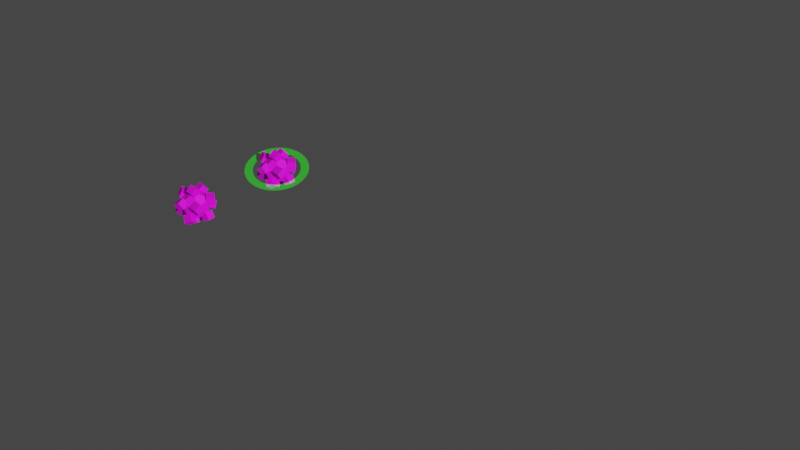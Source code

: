 # Source: scene1.blend  (saved by Blender 2.92.15; exported with 4.5.12 LTS)
import bpy
from mathutils import Matrix  # noqa: F401  (used for matrix-valued properties, if any)

bpy.ops.wm.read_factory_settings(use_empty=True)
scene = bpy.context.scene
scene.name = 'Scene'

# ---- collections
col_base = bpy.data.collections.new('base'); scene.collection.children.link(col_base)
col_base.hide_render = True
col_asteroids_002 = bpy.data.collections.new('asteroids.002'); scene.collection.children.link(col_asteroids_002)
col_asteroids_002.hide_render = True
col_asteroids_001 = bpy.data.collections.new('asteroids.001'); scene.collection.children.link(col_asteroids_001)
col_asteroids_001.hide_render = True

# ---- images (referenced by path relative to the original .blend; pixels are not part of the script)
import os
ASSET_DIR = os.environ.get("B2B_ASSET_DIR", "")  # directory of the original .blend (textures are referenced by path, not embedded)
HERE = os.path.dirname(os.path.abspath(__file__))  # packed textures are extracted next to this script under _unpacked/

def load_image(name, relpath, width, height, colorspace="sRGB"):
    """Load a texture the original file referenced (path relative to the .blend, or extracted next to this script)."""
    p = next((c for c in (os.path.join(HERE, relpath), os.path.join(ASSET_DIR, relpath)) if relpath and os.path.exists(c)), "")
    if p:
        img = bpy.data.images.load(p, check_existing=True)
        img.name = name
    else:  # same state as the original file: an image datablock whose file is absent (Cycles renders it pink)
        img = bpy.data.images.new(name, width, height)
        img.source = "FILE"
        img.filepath = "//" + (relpath or name)
    img.colorspace_settings.name = colorspace
    return img
img_asteroid_d_png = load_image('asteroid_d.png', 'asteroid_d.png', 1024, 1024, 'sRGB')

# ---- materials (node trees are filled in below, after node groups)
mat_asteroid = bpy.data.materials.new('asteroid')
mat_asteroid.use_transparent_shadow = False
mat_miner_selection = bpy.data.materials.new('miner_selection')
mat_miner_selection.surface_render_method = 'BLENDED'
mat_miner_selection.blend_method = 'BLEND'
mat_link = bpy.data.materials.new('link')
mat_link.surface_render_method = 'BLENDED'
mat_link.blend_method = 'BLEND'
mat_link.use_transparent_shadow = False
mat_background = bpy.data.materials.new('background')
mat_background.use_transparent_shadow = False

# ---- node groups
ng_auto_smooth = bpy.data.node_groups.new('Auto Smooth', 'GeometryNodeTree')
_s = ng_auto_smooth.interface.new_socket(name='Geometry', in_out='OUTPUT', socket_type='NodeSocketGeometry')
_s = ng_auto_smooth.interface.new_socket(name='Geometry', in_out='INPUT', socket_type='NodeSocketGeometry')
_s = ng_auto_smooth.interface.new_socket(name='Angle', in_out='INPUT', socket_type='NodeSocketFloat')
_s.subtype = 'ANGLE'
_s.min_value = 0.0
_s.max_value = 3.142
ng_auto_smooth.is_modifier = True
_N = ng_auto_smooth.nodes; _L = ng_auto_smooth.links
n0 = _N.new('NodeGroupOutput'); n0.name = 'Group Output'; n0.location = (480, -100)
n1 = _N.new('NodeGroupInput'); n1.name = 'Group Input'; n1.location = (-420, -300)
n2 = _N.new('NodeGroupInput'); n2.name = 'Group Input.001'; n2.location = (-60, -100)
n3 = _N.new('GeometryNodeSetShadeSmooth'); n3.name = 'Set Shade Smooth'; n3.location = (120, -100)
n3.domain = 'EDGE'
n4 = _N.new('GeometryNodeSetShadeSmooth'); n4.name = 'Set Shade Smooth.001'; n4.location = (300, -100)
n5 = _N.new('GeometryNodeInputMeshEdgeAngle'); n5.name = 'Edge Angle'; n5.location = (-420, -220)
n6 = _N.new('GeometryNodeInputEdgeSmooth'); n6.name = 'Is Edge Smooth'; n6.location = (-60, -160)
n7 = _N.new('GeometryNodeInputShadeSmooth'); n7.name = 'Is Face Smooth'; n7.location = (-240, -340)
n8 = _N.new('FunctionNodeBooleanMath'); n8.name = 'Boolean Math'; n8.location = (-60, -220)
n9 = _N.new('FunctionNodeCompare'); n9.name = 'Compare'; n9.location = (-240, -180)
n9.operation = 'LESS_EQUAL'
_L.new(n5.outputs[0], n9.inputs[0])
_L.new(n4.outputs[0], n0.inputs[0])
_L.new(n1.outputs[1], n9.inputs[1])
_L.new(n9.outputs[0], n8.inputs[0])
_L.new(n7.outputs[0], n8.inputs[1])
_L.new(n2.outputs[0], n3.inputs[0])
_L.new(n6.outputs[0], n3.inputs[1])
_L.new(n3.outputs[0], n4.inputs[0])
_L.new(n8.outputs[0], n3.inputs[2])
n0.is_active_output = True

# ---- material node trees
mat_asteroid.use_nodes = True; mat_asteroid.node_tree.nodes.clear()
_N = mat_asteroid.node_tree.nodes; _L = mat_asteroid.node_tree.links
n0 = _N.new('ShaderNodeBsdfPrincipled'); n0.name = 'Principled BSDF'; n0.location = (10, 300)
n0.distribution = 'GGX'
n0.subsurface_method = 'BURLEY'
n0.inputs[3].default_value = 1.45
n0.inputs[27].default_value = (0.0, 0.0, 0.0, 1.0)
n0.inputs[28].default_value = 1.0
n1 = _N.new('ShaderNodeOutputMaterial'); n1.name = 'Material Output'; n1.location = (300, 300)
n2 = _N.new('ShaderNodeTexImage'); n2.name = 'Image Texture'; n2.location = (-280, 280)
n2.image = img_asteroid_d_png
_L.new(n0.outputs[0], n1.inputs[0])
_L.new(n2.outputs[0], n0.inputs[0])
n1.is_active_output = True
mat_miner_selection.use_nodes = True; mat_miner_selection.node_tree.nodes.clear()
_N = mat_miner_selection.node_tree.nodes; _L = mat_miner_selection.node_tree.links
n0 = _N.new('ShaderNodeBsdfPrincipled'); n0.name = 'Principled BSDF'; n0.location = (10, 300)
n0.distribution = 'GGX'
n0.subsurface_method = 'BURLEY'
n0.inputs[0].default_value = (0.0122, 1.0, 0.0, 1.0)
n0.inputs[3].default_value = 1.45
n0.inputs[4].default_value = 0.5
n0.inputs[27].default_value = (0.0, 0.0, 0.0, 1.0)
n0.inputs[28].default_value = 1.0
n1 = _N.new('ShaderNodeOutputMaterial'); n1.name = 'Material Output'; n1.location = (300, 300)
n1.target = 'CYCLES'
n2 = _N.new('ShaderNodeOutputMaterial'); n2.name = 'Material Output.001'; n2.location = (0, 0)
n2.target = 'EEVEE'
n3 = _N.new('ShaderNodeMixShader'); n3.name = 'Mix Shader'; n3.location = (0, 0)
n3.label = 'Disable Shadow'
n3.hide = True
n4 = _N.new('ShaderNodeLightPath'); n4.name = 'Light Path'; n4.location = (0, 0)
n4.hide = True
n5 = _N.new('ShaderNodeBsdfTransparent'); n5.name = 'Transparent BSDF'; n5.location = (0, 0)
n5.hide = True
_L.new(n0.outputs[0], n1.inputs[0])
_L.new(n0.outputs[0], n3.inputs[1])
_L.new(n3.outputs[0], n2.inputs[0])
_L.new(n4.outputs[1], n3.inputs[0])
_L.new(n5.outputs[0], n3.inputs[2])
n1.is_active_output = True
mat_link.use_nodes = True; mat_link.node_tree.nodes.clear()
_N = mat_link.node_tree.nodes; _L = mat_link.node_tree.links
n0 = _N.new('ShaderNodeBsdfPrincipled'); n0.name = 'Principled BSDF'; n0.location = (10, 300)
n0.distribution = 'GGX'
n0.subsurface_method = 'BURLEY'
n0.inputs[0].default_value = (0.01087, 0.0, 1.0, 1.0)
n0.inputs[3].default_value = 1.45
n0.inputs[4].default_value = 0.5
n0.inputs[27].default_value = (0.0, 0.0, 0.0, 1.0)
n0.inputs[28].default_value = 1.0
n1 = _N.new('ShaderNodeOutputMaterial'); n1.name = 'Material Output'; n1.location = (300, 300)
_L.new(n0.outputs[0], n1.inputs[0])
n1.is_active_output = True
mat_background.use_nodes = True; mat_background.node_tree.nodes.clear()
_N = mat_background.node_tree.nodes; _L = mat_background.node_tree.links
n0 = _N.new('ShaderNodeBsdfPrincipled'); n0.name = 'Principled BSDF'; n0.location = (10, 300)
n0.distribution = 'GGX'
n0.subsurface_method = 'BURLEY'
n0.inputs[0].default_value = (0.0, 0.0, 0.0, 1.0)
n0.inputs[3].default_value = 1.45
n0.inputs[27].default_value = (0.0, 0.0, 0.0, 1.0)
n0.inputs[28].default_value = 1.0
n1 = _N.new('ShaderNodeOutputMaterial'); n1.name = 'Material Output'; n1.location = (300, 300)
_L.new(n0.outputs[0], n1.inputs[0])
n1.is_active_output = True

# ---- world
world_world = bpy.data.worlds.new('World'); scene.world = world_world
world_world.use_nodes = True; world_world.node_tree.nodes.clear()
_N = world_world.node_tree.nodes; _L = world_world.node_tree.links
n0 = _N.new('ShaderNodeOutputWorld'); n0.name = 'World Output'; n0.location = (300, 300)
n1 = _N.new('ShaderNodeBackground'); n1.name = 'Background'; n1.location = (10, 300)
n1.inputs[0].default_value = (0.05088, 0.05088, 0.05088, 1.0)
_L.new(n1.outputs[0], n0.inputs[0])
n0.is_active_output = True
world_world.color = (0.05088, 0.05088, 0.05088)
world_world.use_sun_shadow = False
world_world.sun_shadow_jitter_overblur = 0.0

# ---- cameras
cam_camera_001 = bpy.data.cameras.new('Camera.001')
cam_camera_001.lens = 43.46
cam_camera_001.lens_unit = 'FOV'

# ---- lights
light_sun = bpy.data.lights.new('Sun', 'SUN')
light_sun.transmission_factor = 0.0
light_sun.energy = 1.0
light_sun.shadow_soft_size = 0.125

# ---- meshes
me_icosphere = bpy.data.meshes.new('Icosphere')
me_icosphere.from_pydata([(0.0, 0.0, -1.0), (0.7236, -0.5257, -0.4472), (-0.2764, -0.8506, -0.4472), (-0.8944, 0.0, -0.4472), (-0.2764, 0.8506, -0.4472), (0.7236, 0.5257, -0.4472), (0.2764, -0.8506, 0.4472), (-0.7236, -0.5257, 0.4472), (-0.7236, 0.5257, 0.4472), (0.2764, 0.8506, 0.4472), (0.8944, 0.0, 0.4472), (0.0, 0.0, 1.0), (-0.1249, 0.06124, -1.41), (-0.413, 0.1299, -1.007), (0.2497, 0.3026, -1.183), (-0.03842, 0.3712, -0.7804), (0.03842, -0.3712, -1.22), (-0.2497, -0.3026, -0.8167), (0.413, -0.1299, -0.9928), (0.1249, -0.06124, -0.5899), (0.4826, -0.7424, -0.7344), (0.8412, -0.9425, -0.449), (0.3058, -0.4941, -0.3381), (0.6643, -0.6941, -0.05273), (0.7829, -0.3573, -0.8417), (1.141, -0.5573, -0.5564), (0.606, -0.109, -0.4454), (0.9646, -0.309, -0.1601), (-0.1343, -1.218, -0.2667), (-0.569, -1.164, -0.5079), (0.09864, -0.9659, -0.6304), (-0.336, -0.9122, -0.8717), (-0.2167, -0.789, -0.02278), (-0.6514, -0.7354, -0.264), (0.01622, -0.5373, -0.3866), (-0.4185, -0.4836, -0.6278), (-1.038, -0.1237, -0.8366), (-1.27, -0.2115, -0.4022), (-0.9544, 0.3489, -0.6965), (-1.186, 0.2612, -0.2621), (-0.6028, -0.2612, -0.6323), (-0.8344, -0.3489, -0.1979), (-0.5193, 0.2115, -0.4922), (-0.7508, 0.1237, -0.05788), (-0.5157, 0.6275, -0.7309), (-0.2038, 0.4269, -0.3955), (-0.6958, 0.9345, -0.3797), (-0.3839, 0.7339, -0.04434), (-0.1688, 0.9674, -0.8501), (0.143, 0.7668, -0.5147), (-0.349, 1.274, -0.499), (-0.03711, 1.074, -0.1636), (0.6219, 0.5721, -0.8656), (0.3335, 0.3529, -0.5209), (0.7164, 0.9467, -0.5482), (0.4279, 0.7275, -0.2036), (1.019, 0.3239, -0.6909), (0.7308, 0.1047, -0.3462), (1.114, 0.6986, -0.3735), (0.8253, 0.4794, -0.02888), (0.6966, -0.7967, 0.3578), (0.5081, -0.8962, 0.8101), (0.4016, -1.147, 0.1578), (0.2131, -1.247, 0.6101), (0.3397, -0.4544, 0.2844), (0.1512, -0.5539, 0.7367), (0.04463, -0.8051, 0.08429), (-0.1439, -0.9045, 0.5366), (-1.149, -0.5923, 0.4933), (-0.794, -0.7746, 0.7945), (-0.9244, -0.1456, 0.499), (-0.5694, -0.3279, 0.8002), (-0.8778, -0.7235, 0.09423), (-0.5228, -0.9058, 0.3955), (-0.6532, -0.2768, 0.09993), (-0.2982, -0.4591, 0.4012), (-0.9587, 0.1623, 0.4363), (-0.7179, 0.3383, 0.8375), (-1.132, 0.6211, 0.3389), (-0.891, 0.7971, 0.7402), (-0.5562, 0.2543, 0.1543), (-0.3154, 0.4303, 0.5555), (-0.7293, 0.7132, 0.05692), (-0.4885, 0.8892, 0.4582), (0.114, 0.4643, 0.5563), (0.4241, 0.7371, 0.8381), (-0.1559, 0.8734, 0.4573), (0.1542, 1.146, 0.7391), (0.3986, 0.5551, 0.1553), (0.7087, 0.8278, 0.4371), (0.1287, 0.9642, 0.05633), (0.4388, 1.237, 0.3381), (0.5498, 0.1696, 0.2473), (1.026, 0.2463, 0.1164), (0.6424, -0.3191, 0.2982), (1.119, -0.2424, 0.1673), (0.67, 0.2424, 0.7271), (1.146, 0.3191, 0.5962), (0.7626, -0.2463, 0.7781), (1.239, -0.1696, 0.6471), (0.1314, -0.2824, 0.6992), (-0.02091, -0.4017, 1.16), (-0.2561, 0.03014, 0.6521), (-0.4083, -0.08918, 1.113), (0.4083, 0.08918, 0.8868), (0.2561, -0.03014, 1.348), (0.02091, 0.4017, 0.8398), (-0.1314, 0.2824, 1.301)], [], [(0, 1, 2), (1, 0, 5), (0, 2, 3), (0, 3, 4), (0, 4, 5), (1, 5, 10), (2, 1, 6), (3, 2, 7), (4, 3, 8), (5, 4, 9), (1, 10, 6), (2, 6, 7), (3, 7, 8), (4, 8, 9), (5, 9, 10), (6, 10, 11), (7, 6, 11), (8, 7, 11), (9, 8, 11), (10, 9, 11), (12, 13, 15, 14), (14, 15, 19, 18), (18, 19, 17, 16), (16, 17, 13, 12), (14, 18, 16, 12), (19, 15, 13, 17), (20, 21, 23, 22), (22, 23, 27, 26), (26, 27, 25, 24), (24, 25, 21, 20), (22, 26, 24, 20), (27, 23, 21, 25), (28, 29, 31, 30), (30, 31, 35, 34), (34, 35, 33, 32), (32, 33, 29, 28), (30, 34, 32, 28), (35, 31, 29, 33), (36, 37, 39, 38), (38, 39, 43, 42), (42, 43, 41, 40), (40, 41, 37, 36), (38, 42, 40, 36), (43, 39, 37, 41), (44, 45, 47, 46), (46, 47, 51, 50), (50, 51, 49, 48), (48, 49, 45, 44), (46, 50, 48, 44), (51, 47, 45, 49), (52, 53, 55, 54), (54, 55, 59, 58), (58, 59, 57, 56), (56, 57, 53, 52), (54, 58, 56, 52), (59, 55, 53, 57), (60, 61, 63, 62), (62, 63, 67, 66), (66, 67, 65, 64), (64, 65, 61, 60), (62, 66, 64, 60), (67, 63, 61, 65), (68, 69, 71, 70), (70, 71, 75, 74), (74, 75, 73, 72), (72, 73, 69, 68), (70, 74, 72, 68), (75, 71, 69, 73), (76, 77, 79, 78), (78, 79, 83, 82), (82, 83, 81, 80), (80, 81, 77, 76), (78, 82, 80, 76), (83, 79, 77, 81), (84, 85, 87, 86), (86, 87, 91, 90), (90, 91, 89, 88), (88, 89, 85, 84), (86, 90, 88, 84), (91, 87, 85, 89), (92, 93, 95, 94), (94, 95, 99, 98), (98, 99, 97, 96), (96, 97, 93, 92), (94, 98, 96, 92), (99, 95, 93, 97), (100, 101, 103, 102), (102, 103, 107, 106), (106, 107, 105, 104), (104, 105, 101, 100), (102, 106, 104, 100), (107, 103, 101, 105)])
_uv = me_icosphere.uv_layers.new(name='UVMap')
_uv.uv.foreach_set('vector', [0.25, 0.75, 0.25, 0.75, 0.25, 0.75, 0.25, 0.25, 0.25, 0.25, 0.25, 0.25, 0.25, 0.75, 0.25, 0.75, 0.25, 0.75, 0.25, 0.25, 0.25, 0.25, 0.25, 0.25, 0.25, 0.75, 0.25, 0.75, 0.25, 0.75, 0.25, 0.25, 0.25, 0.25, 0.25, 0.25, 0.25, 0.25, 0.25, 0.25, 0.25, 0.25, 0.25, 0.25, 0.25, 0.25, 0.25, 0.25, 0.25, 0.75, 0.25, 0.75, 0.25, 0.75, 0.25, 0.25, 0.25, 0.25, 0.25, 0.25, 0.25, 0.75, 0.25, 0.75, 0.25, 0.75, 0.25, 0.75, 0.25, 0.75, 0.25, 0.75, 0.25, 0.25, 0.25, 0.25, 0.25, 0.25, 0.25, 0.25, 0.25, 0.25, 0.25, 0.25, 0.25, 0.75, 0.25, 0.75, 0.25, 0.75, 0.25, 0.25, 0.25, 0.25, 0.25, 0.25, 0.25, 0.75, 0.25, 0.75, 0.25, 0.75, 0.25, 0.25, 0.25, 0.25, 0.25, 0.25, 0.25, 0.75, 0.25, 0.75, 0.25, 0.75, 0.25, 0.25, 0.25, 0.25, 0.25, 0.25, 0.75, 0.25, 0.75, 0.25, 0.75, 0.25, 0.75, 0.25, 0.75, 0.25, 0.75, 0.25, 0.75, 0.25, 0.75, 0.25, 0.75, 0.25, 0.75, 0.25, 0.75, 0.25, 0.75, 0.25, 0.75, 0.25, 0.75, 0.25, 0.75, 0.25, 0.75, 0.25, 0.75, 0.25, 0.75, 0.25, 0.75, 0.25, 0.75, 0.25, 0.75, 0.25, 0.75, 0.25, 0.75, 0.25, 0.75, 0.25, 0.75, 0.75, 0.75, 0.75, 0.75, 0.75, 0.75, 0.75, 0.75, 0.75, 0.75, 0.75, 0.75, 0.75, 0.75, 0.75, 0.75, 0.75, 0.75, 0.75, 0.75, 0.75, 0.75, 0.75, 0.75, 0.75, 0.75, 0.75, 0.75, 0.75, 0.75, 0.75, 0.75, 0.75, 0.75, 0.75, 0.75, 0.75, 0.75, 0.75, 0.75, 0.75, 0.75, 0.75, 0.75, 0.75, 0.75, 0.75, 0.75, 0.75, 0.75, 0.75, 0.75, 0.75, 0.75, 0.75, 0.75, 0.75, 0.75, 0.75, 0.75, 0.75, 0.75, 0.75, 0.75, 0.75, 0.75, 0.75, 0.75, 0.75, 0.75, 0.75, 0.75, 0.75, 0.75, 0.75, 0.75, 0.75, 0.75, 0.75, 0.75, 0.75, 0.75, 0.75, 0.75, 0.75, 0.75, 0.75, 0.75, 0.75, 0.75, 0.75, 0.75, 0.75, 0.75, 0.75, 0.75, 0.25, 0.75, 0.25, 0.75, 0.25, 0.75, 0.25, 0.75, 0.25, 0.75, 0.25, 0.75, 0.25, 0.75, 0.25, 0.75, 0.25, 0.75, 0.25, 0.75, 0.25, 0.75, 0.25, 0.75, 0.25, 0.75, 0.25, 0.75, 0.25, 0.75, 0.25, 0.75, 0.25, 0.75, 0.25, 0.75, 0.25, 0.75, 0.25, 0.75, 0.25, 0.75, 0.25, 0.75, 0.25, 0.75, 0.25, 0.75, 0.75, 0.75, 0.75, 0.75, 0.75, 0.75, 0.75, 0.75, 0.75, 0.75, 0.75, 0.75, 0.75, 0.75, 0.75, 0.75, 0.75, 0.75, 0.75, 0.75, 0.75, 0.75, 0.75, 0.75, 0.75, 0.75, 0.75, 0.75, 0.75, 0.75, 0.75, 0.75, 0.75, 0.75, 0.75, 0.75, 0.75, 0.75, 0.75, 0.75, 0.75, 0.75, 0.75, 0.75, 0.75, 0.75, 0.75, 0.75, 0.25, 0.75, 0.25, 0.75, 0.25, 0.75, 0.25, 0.75, 0.25, 0.75, 0.25, 0.75, 0.25, 0.75, 0.25, 0.75, 0.25, 0.75, 0.25, 0.75, 0.25, 0.75, 0.25, 0.75, 0.25, 0.75, 0.25, 0.75, 0.25, 0.75, 0.25, 0.75, 0.25, 0.75, 0.25, 0.75, 0.25, 0.75, 0.25, 0.75, 0.25, 0.75, 0.25, 0.75, 0.25, 0.75, 0.25, 0.75, 0.25, 0.75, 0.25, 0.75, 0.25, 0.75, 0.25, 0.75, 0.25, 0.75, 0.25, 0.75, 0.25, 0.75, 0.25, 0.75, 0.25, 0.75, 0.25, 0.75, 0.25, 0.75, 0.25, 0.75, 0.25, 0.75, 0.25, 0.75, 0.25, 0.75, 0.25, 0.75, 0.25, 0.75, 0.25, 0.75, 0.25, 0.75, 0.25, 0.75, 0.25, 0.75, 0.25, 0.75, 0.25, 0.75, 0.25, 0.75, 0.75, 0.75, 0.75, 0.75, 0.75, 0.75, 0.75, 0.75, 0.75, 0.75, 0.75, 0.75, 0.75, 0.75, 0.75, 0.75, 0.75, 0.75, 0.75, 0.75, 0.75, 0.75, 0.75, 0.75, 0.75, 0.75, 0.75, 0.75, 0.75, 0.75, 0.75, 0.75, 0.75, 0.75, 0.75, 0.75, 0.75, 0.75, 0.75, 0.75, 0.75, 0.75, 0.75, 0.75, 0.75, 0.75, 0.75, 0.75, 0.25, 0.75, 0.25, 0.75, 0.25, 0.75, 0.25, 0.75, 0.25, 0.75, 0.25, 0.75, 0.25, 0.75, 0.25, 0.75, 0.25, 0.75, 0.25, 0.75, 0.25, 0.75, 0.25, 0.75, 0.25, 0.75, 0.25, 0.75, 0.25, 0.75, 0.25, 0.75, 0.25, 0.75, 0.25, 0.75, 0.25, 0.75, 0.25, 0.75, 0.25, 0.75, 0.25, 0.75, 0.25, 0.75, 0.25, 0.75, 0.75, 0.75, 0.75, 0.75, 0.75, 0.75, 0.75, 0.75, 0.75, 0.75, 0.75, 0.75, 0.75, 0.75, 0.75, 0.75, 0.75, 0.75, 0.75, 0.75, 0.75, 0.75, 0.75, 0.75, 0.75, 0.75, 0.75, 0.75, 0.75, 0.75, 0.75, 0.75, 0.75, 0.75, 0.75, 0.75, 0.75, 0.75, 0.75, 0.75, 0.75, 0.75, 0.75, 0.75, 0.75, 0.75, 0.75, 0.75, 0.25, 0.75, 0.25, 0.75, 0.25, 0.75, 0.25, 0.75, 0.25, 0.75, 0.25, 0.75, 0.25, 0.75, 0.25, 0.75, 0.25, 0.75, 0.25, 0.75, 0.25, 0.75, 0.25, 0.75, 0.25, 0.75, 0.25, 0.75, 0.25, 0.75, 0.25, 0.75, 0.25, 0.75, 0.25, 0.75, 0.25, 0.75, 0.25, 0.75, 0.25, 0.75, 0.25, 0.75, 0.25, 0.75, 0.25, 0.75, 0.75, 0.75, 0.75, 0.75, 0.75, 0.75, 0.75, 0.75, 0.75, 0.75, 0.75, 0.75, 0.75, 0.75, 0.75, 0.75, 0.75, 0.75, 0.75, 0.75, 0.75, 0.75, 0.75, 0.75, 0.75, 0.75, 0.75, 0.75, 0.75, 0.75, 0.75, 0.75, 0.75, 0.75, 0.75, 0.75, 0.75, 0.75, 0.75, 0.75, 0.75, 0.75, 0.75, 0.75, 0.75, 0.75, 0.75])
me_icosphere.materials.append(mat_asteroid)
me_icosphere.use_remesh_fix_poles = True
me_icosphere.use_remesh_preserve_attributes = False
me_icosphere.use_mirror_vertex_groups = False
me_icosphere.update()
me_cylinder_004 = bpy.data.meshes.new('Cylinder.004')
me_cylinder_004.from_pydata([(0.0, 1.0, 0.0), (0.3827, 0.9239, 0.0), (0.7071, 0.7071, 0.0), (0.9239, 0.3827, 0.0), (1.0, -4.371e-08, 0.0), (0.9239, -0.3827, 0.0), (0.7071, -0.7071, 0.0), (0.3827, -0.9239, 0.0), (1.51e-07, -1.0, 0.0), (-0.3827, -0.9239, 0.0), (-0.7071, -0.7071, 0.0), (-0.9239, -0.3827, 0.0), (-1.0, 1.192e-08, 0.0), (-0.9239, 0.3827, 0.0), (-0.7071, 0.7071, 0.0), (-0.3827, 0.9239, 0.0)], [], [(1, 0, 15, 14, 13, 12, 11, 10, 9, 8, 7, 6, 5, 4, 3, 2)])
_uv = me_cylinder_004.uv_layers.new(name='UVMap')
_uv.uv.foreach_set('vector', [0.3418, 0.4717, 0.25, 0.49, 0.1582, 0.4717, 0.08029, 0.4197, 0.02827, 0.3418, 0.01, 0.25, 0.02827, 0.1582, 0.08029, 0.08029, 0.1582, 0.02827, 0.25, 0.01, 0.3418, 0.02827, 0.4197, 0.08029, 0.4717, 0.1582, 0.49, 0.25, 0.4717, 0.3418, 0.4197, 0.4197])
me_cylinder_004.materials.append(mat_miner_selection)
me_cylinder_004.use_remesh_fix_poles = True
me_cylinder_004.use_remesh_preserve_attributes = False
me_cylinder_004.use_mirror_vertex_groups = False
me_cylinder_004.update()
me_cylinder_003 = bpy.data.meshes.new('Cylinder.003')
me_cylinder_003.from_pydata([(0.0, 0.0, 0.0), (0.0, 2.0, 0.0), (0.3902, 1.962, 0.0), (0.7654, 1.848, 0.0), (1.111, 1.663, 0.0), (1.414, 1.414, 0.0), (1.663, 1.111, 0.0), (1.848, 0.7654, 0.0), (1.962, 0.3902, 0.0), (2.0, -4.017e-07, 0.0), (1.962, -0.3902, 0.0), (1.848, -0.7654, 0.0), (1.663, -1.111, 0.0), (1.414, -1.414, 0.0), (1.111, -1.663, 0.0), (0.7654, -1.848, 0.0), (0.3902, -1.962, 0.0), (-6.517e-07, -2.0, 0.0), (-0.3902, -1.962, 0.0), (-0.7654, -1.848, 0.0), (-1.111, -1.663, 0.0), (-1.414, -1.414, 0.0), (-1.663, -1.111, 0.0), (-1.848, -0.7654, 0.0), (-1.962, -0.3902, 0.0), (-2.0, 1.379e-06, 0.0), (-1.962, 0.3902, 0.0), (-1.848, 0.7654, 0.0), (-1.663, 1.111, 0.0), (-1.414, 1.414, 0.0), (-1.111, 1.663, 0.0), (-0.7654, 1.848, 0.0), (0.0, -5.527e-07, 0.0), (-0.3902, 1.962, 0.0), (0.0, -5.527e-07, 0.0), (0.2922, 1.469, 0.0), (-1.918e-07, 1.498, 0.0), (0.5731, 1.384, 0.0), (0.832, 1.245, 0.0), (1.059, 1.059, 0.0), (1.245, 0.832, 0.0), (1.384, 0.5731, 0.0), (1.469, 0.2922, 0.0), (1.498, -4.807e-07, 0.0), (1.469, -0.2922, 0.0), (1.384, -0.5731, 0.0), (1.245, -0.832, 0.0), (1.059, -1.059, 0.0), (0.832, -1.245, 0.0), (0.5731, -1.384, 0.0), (0.2922, -1.469, 0.0), (-4.956e-07, -1.498, 0.0), (-0.2922, -1.469, 0.0), (-0.5731, -1.384, 0.0), (-0.832, -1.245, 0.0), (-1.059, -1.059, 0.0), (-1.245, -0.832, 0.0), (-1.384, -0.5731, 0.0), (-1.469, -0.2922, 0.0), (-1.498, 9.196e-07, 0.0), (-1.469, 0.2922, 0.0), (-1.384, 0.5731, 0.0), (-1.245, 0.832, 0.0), (-1.059, 1.059, 0.0), (-0.832, 1.245, 0.0), (-0.5731, 1.384, 0.0), (-0.2922, 1.469, 0.0)], [(0, 32), (32, 34)], [(36, 35, 2, 1), (35, 37, 3, 2), (37, 38, 4, 3), (38, 39, 5, 4), (39, 40, 6, 5), (40, 41, 7, 6), (41, 42, 8, 7), (42, 43, 9, 8), (43, 44, 10, 9), (44, 45, 11, 10), (45, 46, 12, 11), (46, 47, 13, 12), (47, 48, 14, 13), (48, 49, 15, 14), (49, 50, 16, 15), (50, 51, 17, 16), (51, 52, 18, 17), (52, 53, 19, 18), (53, 54, 20, 19), (54, 55, 21, 20), (55, 56, 22, 21), (56, 57, 23, 22), (57, 58, 24, 23), (58, 59, 25, 24), (59, 60, 26, 25), (60, 61, 27, 26), (61, 62, 28, 27), (62, 63, 29, 28), (63, 64, 30, 29), (64, 65, 31, 30), (65, 66, 33, 31), (66, 36, 1, 33)])
_uv = me_cylinder_003.uv_layers.new(name='UVMap')
_uv.uv.foreach_set('vector', [0.25, 0.4297, 0.2851, 0.4263, 0.2968, 0.4854, 0.25, 0.49, 0.2851, 0.4263, 0.3188, 0.416, 0.3418, 0.4717, 0.2968, 0.4854, 0.3188, 0.416, 0.3498, 0.3994, 0.3833, 0.4496, 0.3418, 0.4717, 0.3498, 0.3994, 0.3771, 0.3771, 0.4197, 0.4197, 0.3833, 0.4496, 0.3771, 0.3771, 0.3994, 0.3498, 0.4496, 0.3833, 0.4197, 0.4197, 0.3994, 0.3498, 0.416, 0.3188, 0.4717, 0.3418, 0.4496, 0.3833, 0.416, 0.3188, 0.4263, 0.2851, 0.4854, 0.2968, 0.4717, 0.3418, 0.4263, 0.2851, 0.4297, 0.25, 0.49, 0.25, 0.4854, 0.2968, 0.4297, 0.25, 0.4263, 0.2149, 0.4854, 0.2032, 0.49, 0.25, 0.4263, 0.2149, 0.416, 0.1812, 0.4717, 0.1582, 0.4854, 0.2032, 0.416, 0.1812, 0.3994, 0.1502, 0.4496, 0.1167, 0.4717, 0.1582, 0.3994, 0.1502, 0.3771, 0.1229, 0.4197, 0.08029, 0.4496, 0.1167, 0.3771, 0.1229, 0.3498, 0.1006, 0.3833, 0.05045, 0.4197, 0.08029, 0.3498, 0.1006, 0.3188, 0.08397, 0.3418, 0.02827, 0.3833, 0.05045, 0.3188, 0.08397, 0.2851, 0.07374, 0.2968, 0.01461, 0.3418, 0.02827, 0.2851, 0.07374, 0.25, 0.07029, 0.25, 0.01, 0.2968, 0.01461, 0.25, 0.07029, 0.2149, 0.07374, 0.2032, 0.01461, 0.25, 0.01, 0.2149, 0.07374, 0.1812, 0.08397, 0.1582, 0.02827, 0.2032, 0.01461, 0.1812, 0.08397, 0.1502, 0.1006, 0.1167, 0.05045, 0.1582, 0.02827, 0.1502, 0.1006, 0.1229, 0.1229, 0.08029, 0.08029, 0.1167, 0.05045, 0.1229, 0.1229, 0.1006, 0.1502, 0.05045, 0.1167, 0.08029, 0.08029, 0.1006, 0.1502, 0.08397, 0.1812, 0.02827, 0.1582, 0.05045, 0.1167, 0.08397, 0.1812, 0.07374, 0.2149, 0.01461, 0.2032, 0.02827, 0.1582, 0.07374, 0.2149, 0.07029, 0.25, 0.01, 0.25, 0.01461, 0.2032, 0.07029, 0.25, 0.07374, 0.2851, 0.01461, 0.2968, 0.01, 0.25, 0.07374, 0.2851, 0.08397, 0.3188, 0.02827, 0.3418, 0.01461, 0.2968, 0.08397, 0.3188, 0.1006, 0.3498, 0.05045, 0.3833, 0.02827, 0.3418, 0.1006, 0.3498, 0.1229, 0.3771, 0.08029, 0.4197, 0.05045, 0.3833, 0.1229, 0.3771, 0.1502, 0.3994, 0.1167, 0.4496, 0.08029, 0.4197, 0.1502, 0.3994, 0.1812, 0.416, 0.1582, 0.4717, 0.1167, 0.4496, 0.1812, 0.416, 0.2149, 0.4263, 0.2032, 0.4854, 0.1582, 0.4717, 0.2149, 0.4263, 0.25, 0.4297, 0.25, 0.49, 0.2032, 0.4854])
me_cylinder_003.materials.append(mat_miner_selection)
me_cylinder_003.use_remesh_fix_poles = True
me_cylinder_003.use_remesh_preserve_attributes = False
me_cylinder_003.use_mirror_vertex_groups = False
me_cylinder_003.update()
me_cylinder = bpy.data.meshes.new('Cylinder')
me_cylinder.from_pydata([(-1.19e-07, 2.0, 0.0), (-4.292e-07, 0.9952, 1.0), (0.3902, 1.962, 0.0), (0.1941, 0.976, 1.0), (0.7654, 1.848, 0.0), (0.3808, 0.9194, 1.0), (1.111, 1.663, 0.0), (0.5529, 0.8274, 1.0), (1.414, 1.414, 0.0), (0.7037, 0.7037, 1.0), (1.663, 1.111, 0.0), (0.8274, 0.5529, 1.0), (1.848, 0.7654, 0.0), (0.9194, 0.3808, 1.0), (1.962, 0.3902, 0.0), (0.976, 0.1941, 1.0), (2.0, -1.331e-07, 0.0), (0.9952, -1.555e-07, 1.0), (1.962, -0.3902, 0.0), (0.976, -0.1941, 1.0), (1.848, -0.7654, 0.0), (0.9194, -0.3808, 1.0), (1.663, -1.111, 0.0), (0.8274, -0.5529, 1.0), (1.414, -1.414, 0.0), (0.7037, -0.7037, 1.0), (1.111, -1.663, 0.0), (0.5529, -0.8274, 1.0), (0.7654, -1.848, 0.0), (0.3808, -0.9194, 1.0), (0.3902, -1.962, 0.0), (0.1941, -0.976, 1.0), (-7.707e-07, -2.0, 0.0), (-3.888e-07, -0.9952, 1.0), (-0.3902, -1.962, 0.0), (-0.1941, -0.976, 1.0), (-0.7654, -1.848, 0.0), (-0.3808, -0.9194, 1.0), (-1.111, -1.663, 0.0), (-0.5529, -0.8274, 1.0), (-1.414, -1.414, 0.0), (-0.7037, -0.7037, 1.0), (-1.663, -1.111, 0.0), (-0.8274, -0.5529, 1.0), (-1.848, -0.7654, 0.0), (-0.9194, -0.3808, 1.0), (-1.962, -0.3902, 0.0), (-0.976, -0.1941, 1.0), (-2.0, 1.647e-06, 0.0), (-0.9952, 8.611e-07, 1.0), (-1.962, 0.3902, 0.0), (-0.976, 0.1941, 1.0), (-1.848, 0.7654, 0.0), (-0.9194, 0.3808, 1.0), (-1.663, 1.111, 0.0), (-0.8274, 0.5529, 1.0), (-1.414, 1.414, 0.0), (-0.7037, 0.7037, 1.0), (-1.111, 1.663, 0.0), (-0.5529, 0.8274, 1.0), (-0.7654, 1.848, 0.0), (-0.3808, 0.9194, 1.0), (-0.3902, 1.962, 0.0), (-0.1941, 0.976, 1.0), (0.3902, 1.962, 1.0), (-1.19e-07, 2.0, 1.0), (0.7654, 1.848, 1.0), (1.111, 1.663, 1.0), (1.414, 1.414, 1.0), (1.663, 1.111, 1.0), (1.848, 0.7654, 1.0), (1.962, 0.3902, 1.0), (2.0, -1.331e-07, 1.0), (1.962, -0.3902, 1.0), (1.848, -0.7654, 1.0), (1.663, -1.111, 1.0), (1.414, -1.414, 1.0), (1.111, -1.663, 1.0), (0.7654, -1.848, 1.0), (0.3902, -1.962, 1.0), (-7.707e-07, -2.0, 1.0), (-0.3902, -1.962, 1.0), (-0.7654, -1.848, 1.0), (-1.111, -1.663, 1.0), (-1.414, -1.414, 1.0), (-1.663, -1.111, 1.0), (-1.848, -0.7654, 1.0), (-1.962, -0.3902, 1.0), (-2.0, 1.647e-06, 1.0), (-1.962, 0.3902, 1.0), (-1.848, 0.7654, 1.0), (-1.663, 1.111, 1.0), (-1.414, 1.414, 1.0), (-1.111, 1.663, 1.0), (-0.7654, 1.848, 1.0), (-0.3902, 1.962, 1.0), (0.09613, 0.4833, 1.5), (-6.379e-07, 0.4927, 1.5), (0.1886, 0.4552, 1.5), (0.2738, 0.4097, 1.5), (0.3484, 0.3484, 1.5), (0.4097, 0.2738, 1.5), (0.4552, 0.1886, 1.5), (0.4833, 0.09613, 1.5), (0.4927, -2.928e-07, 1.5), (0.4833, -0.09613, 1.5), (0.4552, -0.1886, 1.5), (0.4097, -0.2738, 1.5), (0.3484, -0.3484, 1.5), (0.2738, -0.4097, 1.5), (0.1886, -0.4552, 1.5), (0.09613, -0.4833, 1.5), (-1.386e-07, -0.4927, 1.5), (-0.09613, -0.4833, 1.5), (-0.1886, -0.4552, 1.5), (-0.2738, -0.4097, 1.5), (-0.3484, -0.3484, 1.5), (-0.4097, -0.2738, 1.5), (-0.4552, -0.1886, 1.5), (-0.4833, -0.09613, 1.5), (-0.4927, 2.969e-07, 1.5), (-0.4833, 0.09613, 1.5), (-0.4552, 0.1886, 1.5), (-0.4097, 0.2738, 1.5), (-0.3484, 0.3484, 1.5), (-0.2738, 0.4097, 1.5), (-0.1886, 0.4552, 1.5), (-0.09613, 0.4833, 1.5), (0.1941, 0.976, 1.5), (-4.292e-07, 0.9952, 1.5), (0.3808, 0.9194, 1.5), (0.5529, 0.8274, 1.5), (0.7037, 0.7037, 1.5), (0.8274, 0.5529, 1.5), (0.9194, 0.3808, 1.5), (0.976, 0.1941, 1.5), (0.9952, -1.555e-07, 1.5), (0.976, -0.1941, 1.5), (0.9194, -0.3808, 1.5), (0.8274, -0.5529, 1.5), (0.7037, -0.7037, 1.5), (0.5529, -0.8274, 1.5), (0.3808, -0.9194, 1.5), (0.1941, -0.976, 1.5), (-3.888e-07, -0.9952, 1.5), (-0.1941, -0.976, 1.5), (-0.3808, -0.9194, 1.5), (-0.5529, -0.8274, 1.5), (-0.7037, -0.7037, 1.5), (-0.8274, -0.5529, 1.5), (-0.9194, -0.3808, 1.5), (-0.976, -0.1941, 1.5), (-0.9952, 8.611e-07, 1.5), (-0.976, 0.1941, 1.5), (-0.9194, 0.3808, 1.5), (-0.8274, 0.5529, 1.5), (-0.7037, 0.7037, 1.5), (-0.5529, 0.8274, 1.5), (-0.3808, 0.9194, 1.5), (-0.1941, 0.976, 1.5), (0.09613, 0.4833, 1.75), (-6.674e-07, 0.4927, 1.75), (0.1886, 0.4552, 1.75), (0.2738, 0.4097, 1.75), (0.3484, 0.3484, 1.75), (0.4097, 0.2738, 1.75), (0.4552, 0.1886, 1.75), (0.4833, 0.09613, 1.75), (0.4927, -2.928e-07, 1.75), (0.4833, -0.09613, 1.75), (0.4552, -0.1886, 1.75), (0.4097, -0.2738, 1.75), (0.3484, -0.3484, 1.75), (0.2738, -0.4097, 1.75), (0.1886, -0.4552, 1.75), (0.09613, -0.4833, 1.75), (-1.681e-07, -0.4927, 1.75), (-0.09613, -0.4833, 1.75), (-0.1886, -0.4552, 1.75), (-0.2738, -0.4097, 1.75), (-0.3484, -0.3484, 1.75), (-0.4097, -0.2738, 1.75), (-0.4552, -0.1886, 1.75), (-0.4833, -0.09613, 1.75), (-0.4927, 2.969e-07, 1.75), (-0.4833, 0.09613, 1.75), (-0.4552, 0.1886, 1.75), (-0.4097, 0.2738, 1.75), (-0.3484, 0.3484, 1.75), (-0.2738, 0.4097, 1.75), (-0.1886, 0.4552, 1.75), (-0.09613, 0.4833, 1.75)], [], [(0, 65, 64, 2), (2, 64, 66, 4), (4, 66, 67, 6), (6, 67, 68, 8), (8, 68, 69, 10), (10, 69, 70, 12), (12, 70, 71, 14), (14, 71, 72, 16), (16, 72, 73, 18), (18, 73, 74, 20), (20, 74, 75, 22), (22, 75, 76, 24), (24, 76, 77, 26), (26, 77, 78, 28), (28, 78, 79, 30), (30, 79, 80, 32), (32, 80, 81, 34), (34, 81, 82, 36), (36, 82, 83, 38), (38, 83, 84, 40), (40, 84, 85, 42), (42, 85, 86, 44), (44, 86, 87, 46), (46, 87, 88, 48), (48, 88, 89, 50), (50, 89, 90, 52), (52, 90, 91, 54), (54, 91, 92, 56), (56, 92, 93, 58), (58, 93, 94, 60), (15, 13, 134, 135), (60, 94, 95, 62), (62, 95, 65, 0), (1, 3, 64, 65), (3, 5, 66, 64), (5, 7, 67, 66), (7, 9, 68, 67), (9, 11, 69, 68), (11, 13, 70, 69), (13, 15, 71, 70), (15, 17, 72, 71), (17, 19, 73, 72), (19, 21, 74, 73), (21, 23, 75, 74), (23, 25, 76, 75), (25, 27, 77, 76), (27, 29, 78, 77), (29, 31, 79, 78), (31, 33, 80, 79), (33, 35, 81, 80), (35, 37, 82, 81), (37, 39, 83, 82), (39, 41, 84, 83), (41, 43, 85, 84), (43, 45, 86, 85), (45, 47, 87, 86), (47, 49, 88, 87), (49, 51, 89, 88), (51, 53, 90, 89), (53, 55, 91, 90), (55, 57, 92, 91), (57, 59, 93, 92), (59, 61, 94, 93), (61, 63, 95, 94), (63, 1, 65, 95), (109, 108, 172, 173), (43, 41, 148, 149), (17, 15, 135, 136), (45, 43, 149, 150), (19, 17, 136, 137), (47, 45, 150, 151), (21, 19, 137, 138), (49, 47, 151, 152), (23, 21, 138, 139), (51, 49, 152, 153), (25, 23, 139, 140), (53, 51, 153, 154), (27, 25, 140, 141), (55, 53, 154, 155), (29, 27, 141, 142), (3, 1, 129, 128), (57, 55, 155, 156), (31, 29, 142, 143), (5, 3, 128, 130), (59, 57, 156, 157), (33, 31, 143, 144), (7, 5, 130, 131), (61, 59, 157, 158), (35, 33, 144, 145), (9, 7, 131, 132), (63, 61, 158, 159), (37, 35, 145, 146), (11, 9, 132, 133), (1, 63, 159, 129), (39, 37, 146, 147), (13, 11, 133, 134), (41, 39, 147, 148), (97, 96, 128, 129), (96, 98, 130, 128), (98, 99, 131, 130), (99, 100, 132, 131), (100, 101, 133, 132), (101, 102, 134, 133), (102, 103, 135, 134), (103, 104, 136, 135), (104, 105, 137, 136), (105, 106, 138, 137), (106, 107, 139, 138), (107, 108, 140, 139), (108, 109, 141, 140), (109, 110, 142, 141), (110, 111, 143, 142), (111, 112, 144, 143), (112, 113, 145, 144), (113, 114, 146, 145), (114, 115, 147, 146), (115, 116, 148, 147), (116, 117, 149, 148), (117, 118, 150, 149), (118, 119, 151, 150), (119, 120, 152, 151), (120, 121, 153, 152), (121, 122, 154, 153), (122, 123, 155, 154), (123, 124, 156, 155), (124, 125, 157, 156), (125, 126, 158, 157), (126, 127, 159, 158), (127, 97, 129, 159), (160, 161, 191, 190, 189, 188, 187, 186, 185, 184, 183, 182, 181, 180, 179, 178, 177, 176, 175, 174, 173, 172, 171, 170, 169, 168, 167, 166, 165, 164, 163, 162), (123, 122, 186, 187), (110, 109, 173, 174), (96, 97, 161, 160), (124, 123, 187, 188), (111, 110, 174, 175), (98, 96, 160, 162), (125, 124, 188, 189), (112, 111, 175, 176), (99, 98, 162, 163), (126, 125, 189, 190), (113, 112, 176, 177), (100, 99, 163, 164), (127, 126, 190, 191), (114, 113, 177, 178), (101, 100, 164, 165), (97, 127, 191, 161), (115, 114, 178, 179), (102, 101, 165, 166), (116, 115, 179, 180), (103, 102, 166, 167), (117, 116, 180, 181), (104, 103, 167, 168), (118, 117, 181, 182), (105, 104, 168, 169), (119, 118, 182, 183), (106, 105, 169, 170), (120, 119, 183, 184), (107, 106, 170, 171), (121, 120, 184, 185), (108, 107, 171, 172), (122, 121, 185, 186)])
me_cylinder.polygons.foreach_set('use_smooth', [True] * 161)
_uv = me_cylinder.uv_layers.new(name='UVMap')
_uv.uv.foreach_set('vector', [1.0, 0.5, 1.0, 1.0, 0.9688, 1.0, 0.9688, 0.5, 0.9688, 0.5, 0.9688, 1.0, 0.9375, 1.0, 0.9375, 0.5, 0.9375, 0.5, 0.9375, 1.0, 0.9062, 1.0, 0.9062, 0.5, 0.9062, 0.5, 0.9062, 1.0, 0.875, 1.0, 0.875, 0.5, 0.875, 0.5, 0.875, 1.0, 0.8438, 1.0, 0.8438, 0.5, 0.8438, 0.5, 0.8438, 1.0, 0.8125, 1.0, 0.8125, 0.5, 0.8125, 0.5, 0.8125, 1.0, 0.7812, 1.0, 0.7812, 0.5, 0.7812, 0.5, 0.7812, 1.0, 0.75, 1.0, 0.75, 0.5, 0.75, 0.5, 0.75, 1.0, 0.7188, 1.0, 0.7188, 0.5, 0.7188, 0.5, 0.7188, 1.0, 0.6875, 1.0, 0.6875, 0.5, 0.6875, 0.5, 0.6875, 1.0, 0.6562, 1.0, 0.6562, 0.5, 0.6562, 0.5, 0.6562, 1.0, 0.625, 1.0, 0.625, 0.5, 0.625, 0.5, 0.625, 1.0, 0.5938, 1.0, 0.5938, 0.5, 0.5938, 0.5, 0.5938, 1.0, 0.5625, 1.0, 0.5625, 0.5, 0.5625, 0.5, 0.5625, 1.0, 0.5312, 1.0, 0.5312, 0.5, 0.5312, 0.5, 0.5312, 1.0, 0.5, 1.0, 0.5, 0.5, 0.5, 0.5, 0.5, 1.0, 0.4688, 1.0, 0.4688, 0.5, 0.4688, 0.5, 0.4688, 1.0, 0.4375, 1.0, 0.4375, 0.5, 0.4375, 0.5, 0.4375, 1.0, 0.4062, 1.0, 0.4062, 0.5, 0.4062, 0.5, 0.4062, 1.0, 0.375, 1.0, 0.375, 0.5, 0.375, 0.5, 0.375, 1.0, 0.3438, 1.0, 0.3438, 0.5, 0.3438, 0.5, 0.3438, 1.0, 0.3125, 1.0, 0.3125, 0.5, 0.3125, 0.5, 0.3125, 1.0, 0.2812, 1.0, 0.2812, 0.5, 0.2812, 0.5, 0.2812, 1.0, 0.25, 1.0, 0.25, 0.5, 0.25, 0.5, 0.25, 1.0, 0.2188, 1.0, 0.2188, 0.5, 0.2188, 0.5, 0.2188, 1.0, 0.1875, 1.0, 0.1875, 0.5, 0.1875, 0.5, 0.1875, 1.0, 0.1562, 1.0, 0.1562, 0.5, 0.1562, 0.5, 0.1562, 1.0, 0.125, 1.0, 0.125, 0.5, 0.125, 0.5, 0.125, 1.0, 0.09375, 1.0, 0.09375, 0.5, 0.09375, 0.5, 0.09375, 1.0, 0.0625, 1.0, 0.0625, 0.5, 0.3671, 0.2733, 0.3603, 0.2957, 0.3603, 0.2957, 0.3671, 0.2733, 0.0625, 0.5, 0.0625, 1.0, 0.03125, 1.0, 0.03125, 0.5, 0.03125, 0.5, 0.03125, 1.0, 0.0, 1.0, 0.0, 0.5, 0.25, 0.3694, 0.2733, 0.3671, 0.2968, 0.4854, 0.25, 0.49, 0.2733, 0.3671, 0.2957, 0.3603, 0.3418, 0.4717, 0.2968, 0.4854, 0.2957, 0.3603, 0.3163, 0.3493, 0.3833, 0.4496, 0.3418, 0.4717, 0.3163, 0.3493, 0.3344, 0.3344, 0.4197, 0.4197, 0.3833, 0.4496, 0.3344, 0.3344, 0.3493, 0.3163, 0.4496, 0.3833, 0.4197, 0.4197, 0.3493, 0.3163, 0.3603, 0.2957, 0.4717, 0.3418, 0.4496, 0.3833, 0.3603, 0.2957, 0.3671, 0.2733, 0.4854, 0.2968, 0.4717, 0.3418, 0.3671, 0.2733, 0.3694, 0.25, 0.49, 0.25, 0.4854, 0.2968, 0.3694, 0.25, 0.3671, 0.2267, 0.4854, 0.2032, 0.49, 0.25, 0.3671, 0.2267, 0.3603, 0.2043, 0.4717, 0.1582, 0.4854, 0.2032, 0.3603, 0.2043, 0.3493, 0.1837, 0.4496, 0.1167, 0.4717, 0.1582, 0.3493, 0.1837, 0.3344, 0.1656, 0.4197, 0.08029, 0.4496, 0.1167, 0.3344, 0.1656, 0.3163, 0.1507, 0.3833, 0.05045, 0.4197, 0.08029, 0.3163, 0.1507, 0.2957, 0.1397, 0.3418, 0.02827, 0.3833, 0.05045, 0.2957, 0.1397, 0.2733, 0.1329, 0.2968, 0.01461, 0.3418, 0.02827, 0.2733, 0.1329, 0.25, 0.1306, 0.25, 0.01, 0.2968, 0.01461, 0.25, 0.1306, 0.2267, 0.1329, 0.2032, 0.01461, 0.25, 0.01, 0.2267, 0.1329, 0.2043, 0.1397, 0.1582, 0.02827, 0.2032, 0.01461, 0.2043, 0.1397, 0.1837, 0.1507, 0.1167, 0.05045, 0.1582, 0.02827, 0.1837, 0.1507, 0.1656, 0.1656, 0.08029, 0.08029, 0.1167, 0.05045, 0.1656, 0.1656, 0.1507, 0.1837, 0.05045, 0.1167, 0.08029, 0.08029, 0.1507, 0.1837, 0.1397, 0.2043, 0.02827, 0.1582, 0.05045, 0.1167, 0.1397, 0.2043, 0.1329, 0.2267, 0.01461, 0.2032, 0.02827, 0.1582, 0.1329, 0.2267, 0.1306, 0.25, 0.01, 0.25, 0.01461, 0.2032, 0.1306, 0.25, 0.1329, 0.2733, 0.01461, 0.2968, 0.01, 0.25, 0.1329, 0.2733, 0.1397, 0.2957, 0.02827, 0.3418, 0.01461, 0.2968, 0.1397, 0.2957, 0.1507, 0.3163, 0.05045, 0.3833, 0.02827, 0.3418, 0.1507, 0.3163, 0.1656, 0.3344, 0.08029, 0.4197, 0.05045, 0.3833, 0.1656, 0.3344, 0.1837, 0.3493, 0.1167, 0.4496, 0.08029, 0.4197, 0.1837, 0.3493, 0.2043, 0.3603, 0.1582, 0.4717, 0.1167, 0.4496, 0.2043, 0.3603, 0.2267, 0.3671, 0.2032, 0.4854, 0.1582, 0.4717, 0.2267, 0.3671, 0.25, 0.3694, 0.25, 0.49, 0.2032, 0.4854, 0.2829, 0.2008, 0.2918, 0.2082, 0.2918, 0.2082, 0.2829, 0.2008, 0.1507, 0.1837, 0.1656, 0.1656, 0.1656, 0.1656, 0.1507, 0.1837, 0.3694, 0.25, 0.3671, 0.2733, 0.3671, 0.2733, 0.3694, 0.25, 0.1397, 0.2043, 0.1507, 0.1837, 0.1507, 0.1837, 0.1397, 0.2043, 0.3671, 0.2267, 0.3694, 0.25, 0.3694, 0.25, 0.3671, 0.2267, 0.1329, 0.2267, 0.1397, 0.2043, 0.1397, 0.2043, 0.1329, 0.2267, 0.3603, 0.2043, 0.3671, 0.2267, 0.3671, 0.2267, 0.3603, 0.2043, 0.1306, 0.25, 0.1329, 0.2267, 0.1329, 0.2267, 0.1306, 0.25, 0.3493, 0.1837, 0.3603, 0.2043, 0.3603, 0.2043, 0.3493, 0.1837, 0.1329, 0.2733, 0.1306, 0.25, 0.1306, 0.25, 0.1329, 0.2733, 0.3344, 0.1656, 0.3493, 0.1837, 0.3493, 0.1837, 0.3344, 0.1656, 0.1397, 0.2957, 0.1329, 0.2733, 0.1329, 0.2733, 0.1397, 0.2957, 0.3163, 0.1507, 0.3344, 0.1656, 0.3344, 0.1656, 0.3163, 0.1507, 0.1507, 0.3163, 0.1397, 0.2957, 0.1397, 0.2957, 0.1507, 0.3163, 0.2957, 0.1397, 0.3163, 0.1507, 0.3163, 0.1507, 0.2957, 0.1397, 0.2733, 0.3671, 0.25, 0.3694, 0.25, 0.3694, 0.2733, 0.3671, 0.1656, 0.3344, 0.1507, 0.3163, 0.1507, 0.3163, 0.1656, 0.3344, 0.2733, 0.1329, 0.2957, 0.1397, 0.2957, 0.1397, 0.2733, 0.1329, 0.2957, 0.3603, 0.2733, 0.3671, 0.2733, 0.3671, 0.2957, 0.3603, 0.1837, 0.3493, 0.1656, 0.3344, 0.1656, 0.3344, 0.1837, 0.3493, 0.25, 0.1306, 0.2733, 0.1329, 0.2733, 0.1329, 0.25, 0.1306, 0.3163, 0.3493, 0.2957, 0.3603, 0.2957, 0.3603, 0.3163, 0.3493, 0.2043, 0.3603, 0.1837, 0.3493, 0.1837, 0.3493, 0.2043, 0.3603, 0.2267, 0.1329, 0.25, 0.1306, 0.25, 0.1306, 0.2267, 0.1329, 0.3344, 0.3344, 0.3163, 0.3493, 0.3163, 0.3493, 0.3344, 0.3344, 0.2267, 0.3671, 0.2043, 0.3603, 0.2043, 0.3603, 0.2267, 0.3671, 0.2043, 0.1397, 0.2267, 0.1329, 0.2267, 0.1329, 0.2043, 0.1397, 0.3493, 0.3163, 0.3344, 0.3344, 0.3344, 0.3344, 0.3493, 0.3163, 0.25, 0.3694, 0.2267, 0.3671, 0.2267, 0.3671, 0.25, 0.3694, 0.1837, 0.1507, 0.2043, 0.1397, 0.2043, 0.1397, 0.1837, 0.1507, 0.3603, 0.2957, 0.3493, 0.3163, 0.3493, 0.3163, 0.3603, 0.2957, 0.1656, 0.1656, 0.1837, 0.1507, 0.1837, 0.1507, 0.1656, 0.1656, 0.25, 0.3091, 0.2615, 0.308, 0.2733, 0.3671, 0.25, 0.3694, 0.2615, 0.308, 0.2726, 0.3046, 0.2957, 0.3603, 0.2733, 0.3671, 0.2726, 0.3046, 0.2829, 0.2992, 0.3163, 0.3493, 0.2957, 0.3603, 0.2829, 0.2992, 0.2918, 0.2918, 0.3344, 0.3344, 0.3163, 0.3493, 0.2918, 0.2918, 0.2992, 0.2829, 0.3493, 0.3163, 0.3344, 0.3344, 0.2992, 0.2829, 0.3046, 0.2726, 0.3603, 0.2957, 0.3493, 0.3163, 0.3046, 0.2726, 0.308, 0.2615, 0.3671, 0.2733, 0.3603, 0.2957, 0.308, 0.2615, 0.3091, 0.25, 0.3694, 0.25, 0.3671, 0.2733, 0.3091, 0.25, 0.308, 0.2385, 0.3671, 0.2267, 0.3694, 0.25, 0.308, 0.2385, 0.3046, 0.2274, 0.3603, 0.2043, 0.3671, 0.2267, 0.3046, 0.2274, 0.2992, 0.2171, 0.3493, 0.1837, 0.3603, 0.2043, 0.2992, 0.2171, 0.2918, 0.2082, 0.3344, 0.1656, 0.3493, 0.1837, 0.2918, 0.2082, 0.2829, 0.2008, 0.3163, 0.1507, 0.3344, 0.1656, 0.2829, 0.2008, 0.2726, 0.1954, 0.2957, 0.1397, 0.3163, 0.1507, 0.2726, 0.1954, 0.2615, 0.192, 0.2733, 0.1329, 0.2957, 0.1397, 0.2615, 0.192, 0.25, 0.1909, 0.25, 0.1306, 0.2733, 0.1329, 0.25, 0.1909, 0.2385, 0.192, 0.2267, 0.1329, 0.25, 0.1306, 0.2385, 0.192, 0.2274, 0.1954, 0.2043, 0.1397, 0.2267, 0.1329, 0.2274, 0.1954, 0.2171, 0.2008, 0.1837, 0.1507, 0.2043, 0.1397, 0.2171, 0.2008, 0.2082, 0.2082, 0.1656, 0.1656, 0.1837, 0.1507, 0.2082, 0.2082, 0.2008, 0.2171, 0.1507, 0.1837, 0.1656, 0.1656, 0.2008, 0.2171, 0.1954, 0.2274, 0.1397, 0.2043, 0.1507, 0.1837, 0.1954, 0.2274, 0.192, 0.2385, 0.1329, 0.2267, 0.1397, 0.2043, 0.192, 0.2385, 0.1909, 0.25, 0.1306, 0.25, 0.1329, 0.2267, 0.1909, 0.25, 0.192, 0.2615, 0.1329, 0.2733, 0.1306, 0.25, 0.192, 0.2615, 0.1954, 0.2726, 0.1397, 0.2957, 0.1329, 0.2733, 0.1954, 0.2726, 0.2008, 0.2829, 0.1507, 0.3163, 0.1397, 0.2957, 0.2008, 0.2829, 0.2082, 0.2918, 0.1656, 0.3344, 0.1507, 0.3163, 0.2082, 0.2918, 0.2171, 0.2992, 0.1837, 0.3493, 0.1656, 0.3344, 0.2171, 0.2992, 0.2274, 0.3046, 0.2043, 0.3603, 0.1837, 0.3493, 0.2274, 0.3046, 0.2385, 0.308, 0.2267, 0.3671, 0.2043, 0.3603, 0.2385, 0.308, 0.25, 0.3091, 0.25, 0.3694, 0.2267, 0.3671, 0.2615, 0.308, 0.25, 0.3091, 0.2385, 0.308, 0.2274, 0.3046, 0.2171, 0.2992, 0.2082, 0.2918, 0.2008, 0.2829, 0.1954, 0.2726, 0.192, 0.2615, 0.1909, 0.25, 0.192, 0.2385, 0.1954, 0.2274, 0.2008, 0.2171, 0.2082, 0.2082, 0.2171, 0.2008, 0.2274, 0.1954, 0.2385, 0.192, 0.25, 0.1909, 0.2615, 0.192, 0.2726, 0.1954, 0.2829, 0.2008, 0.2918, 0.2082, 0.2992, 0.2171, 0.3046, 0.2274, 0.308, 0.2385, 0.3091, 0.25, 0.308, 0.2615, 0.3046, 0.2726, 0.2992, 0.2829, 0.2918, 0.2918, 0.2829, 0.2992, 0.2726, 0.3046, 0.2008, 0.2829, 0.1954, 0.2726, 0.1954, 0.2726, 0.2008, 0.2829, 0.2726, 0.1954, 0.2829, 0.2008, 0.2829, 0.2008, 0.2726, 0.1954, 0.2615, 0.308, 0.25, 0.3091, 0.25, 0.3091, 0.2615, 0.308, 0.2082, 0.2918, 0.2008, 0.2829, 0.2008, 0.2829, 0.2082, 0.2918, 0.2615, 0.192, 0.2726, 0.1954, 0.2726, 0.1954, 0.2615, 0.192, 0.2726, 0.3046, 0.2615, 0.308, 0.2615, 0.308, 0.2726, 0.3046, 0.2171, 0.2992, 0.2082, 0.2918, 0.2082, 0.2918, 0.2171, 0.2992, 0.25, 0.1909, 0.2615, 0.192, 0.2615, 0.192, 0.25, 0.1909, 0.2829, 0.2992, 0.2726, 0.3046, 0.2726, 0.3046, 0.2829, 0.2992, 0.2274, 0.3046, 0.2171, 0.2992, 0.2171, 0.2992, 0.2274, 0.3046, 0.2385, 0.192, 0.25, 0.1909, 0.25, 0.1909, 0.2385, 0.192, 0.2918, 0.2918, 0.2829, 0.2992, 0.2829, 0.2992, 0.2918, 0.2918, 0.2385, 0.308, 0.2274, 0.3046, 0.2274, 0.3046, 0.2385, 0.308, 0.2274, 0.1954, 0.2385, 0.192, 0.2385, 0.192, 0.2274, 0.1954, 0.2992, 0.2829, 0.2918, 0.2918, 0.2918, 0.2918, 0.2992, 0.2829, 0.25, 0.3091, 0.2385, 0.308, 0.2385, 0.308, 0.25, 0.3091, 0.2171, 0.2008, 0.2274, 0.1954, 0.2274, 0.1954, 0.2171, 0.2008, 0.3046, 0.2726, 0.2992, 0.2829, 0.2992, 0.2829, 0.3046, 0.2726, 0.2082, 0.2082, 0.2171, 0.2008, 0.2171, 0.2008, 0.2082, 0.2082, 0.308, 0.2615, 0.3046, 0.2726, 0.3046, 0.2726, 0.308, 0.2615, 0.2008, 0.2171, 0.2082, 0.2082, 0.2082, 0.2082, 0.2008, 0.2171, 0.3091, 0.25, 0.308, 0.2615, 0.308, 0.2615, 0.3091, 0.25, 0.1954, 0.2274, 0.2008, 0.2171, 0.2008, 0.2171, 0.1954, 0.2274, 0.308, 0.2385, 0.3091, 0.25, 0.3091, 0.25, 0.308, 0.2385, 0.192, 0.2385, 0.1954, 0.2274, 0.1954, 0.2274, 0.192, 0.2385, 0.3046, 0.2274, 0.308, 0.2385, 0.308, 0.2385, 0.3046, 0.2274, 0.1909, 0.25, 0.192, 0.2385, 0.192, 0.2385, 0.1909, 0.25, 0.2992, 0.2171, 0.3046, 0.2274, 0.3046, 0.2274, 0.2992, 0.2171, 0.192, 0.2615, 0.1909, 0.25, 0.1909, 0.25, 0.192, 0.2615, 0.2918, 0.2082, 0.2992, 0.2171, 0.2992, 0.2171, 0.2918, 0.2082, 0.1954, 0.2726, 0.192, 0.2615, 0.192, 0.2615, 0.1954, 0.2726])
me_cylinder.use_remesh_fix_poles = True
me_cylinder.use_remesh_preserve_attributes = False
me_cylinder.use_mirror_vertex_groups = False
me_cylinder.update()
me_cylinder_002 = bpy.data.meshes.new('Cylinder.002')
me_cylinder_002.from_pydata([(0.3, 0.0, 0.0), (0.3, 1.0, 5.96e-08), (0.2121, 0.0, 0.2121), (0.2121, 1.0, 0.2121), (-5.96e-08, 5.96e-08, 0.3), (0.0, 1.0, 0.3), (-0.2121, 0.0, 0.2121), (-0.2121, 1.0, 0.2121), (-0.3, 2.98e-08, -5.96e-08), (-0.3, 1.0, 0.0), (-0.2121, 2.98e-08, -0.2121), (-0.2121, 1.0, -0.2121), (0.0, 2.98e-08, -0.3), (0.0, 1.0, -0.3), (0.2121, 0.0, -0.2121), (0.2121, 1.0, -0.2121)], [], [(0, 1, 3, 2), (2, 3, 5, 4), (4, 5, 7, 6), (6, 7, 9, 8), (8, 9, 11, 10), (10, 11, 13, 12), (3, 1, 15, 13, 11, 9, 7, 5), (12, 13, 15, 14), (14, 15, 1, 0), (0, 2, 4, 6, 8, 10, 12, 14)])
_uv = me_cylinder_002.uv_layers.new(name='UVMap')
_uv.uv.foreach_set('vector', [1.0, 0.5, 1.0, 1.0, 0.875, 1.0, 0.875, 0.5, 0.875, 0.5, 0.875, 1.0, 0.75, 1.0, 0.75, 0.5, 0.75, 0.5, 0.75, 1.0, 0.625, 1.0, 0.625, 0.5, 0.625, 0.5, 0.625, 1.0, 0.5, 1.0, 0.5, 0.5, 0.5, 0.5, 0.5, 1.0, 0.375, 1.0, 0.375, 0.5, 0.375, 0.5, 0.375, 1.0, 0.25, 1.0, 0.25, 0.5, 0.4197, 0.4197, 0.25, 0.49, 0.08029, 0.4197, 0.01, 0.25, 0.08029, 0.08029, 0.25, 0.01, 0.4197, 0.08029, 0.49, 0.25, 0.25, 0.5, 0.25, 1.0, 0.125, 1.0, 0.125, 0.5, 0.125, 0.5, 0.125, 1.0, 0.0, 1.0, 0.0, 0.5, 0.75, 0.49, 0.9197, 0.4197, 0.99, 0.25, 0.9197, 0.08029, 0.75, 0.01, 0.5803, 0.08029, 0.51, 0.25, 0.5803, 0.4197])
me_cylinder_002.materials.append(mat_link)
me_cylinder_002.use_remesh_fix_poles = True
me_cylinder_002.use_remesh_preserve_attributes = False
me_cylinder_002.use_mirror_vertex_groups = False
me_cylinder_002.update()
me_cylinder_001 = bpy.data.meshes.new('Cylinder.001')
me_cylinder_001.from_pydata([(0.0, 1.0, 0.0), (-1.918e-07, 0.4976, 1.0), (0.1951, 0.9808, 0.0), (0.09707, 0.488, 1.0), (0.3827, 0.9239, 0.0), (0.1904, 0.4597, 1.0), (0.5556, 0.8315, 0.0), (0.2764, 0.4137, 1.0), (0.7071, 0.7071, 0.0), (0.3518, 0.3518, 1.0), (0.8315, 0.5556, 0.0), (0.4137, 0.2764, 1.0), (0.9239, 0.3827, 0.0), (0.4597, 0.1904, 1.0), (0.9808, 0.1951, 0.0), (0.488, 0.09707, 1.0), (1.0, 7.55e-08, 0.0), (0.4976, -1.611e-09, 1.0), (0.9808, -0.1951, 0.0), (0.488, -0.09707, 1.0), (0.9239, -0.3827, 0.0), (0.4597, -0.1904, 1.0), (0.8315, -0.5556, 0.0), (0.4137, -0.2764, 1.0), (0.7071, -0.7071, 0.0), (0.3518, -0.3518, 1.0), (0.5556, -0.8315, 0.0), (0.2764, -0.4137, 1.0), (0.3827, -0.9239, 0.0), (0.1904, -0.4597, 1.0), (0.1951, -0.9808, 0.0), (0.09707, -0.488, 1.0), (-3.258e-07, -1.0, 0.0), (-1.716e-07, -0.4976, 1.0), (-0.1951, -0.9808, 0.0), (-0.09707, -0.488, 1.0), (-0.3827, -0.9239, 0.0), (-0.1904, -0.4597, 1.0), (-0.5556, -0.8315, 0.0), (-0.2764, -0.4137, 1.0), (-0.7071, -0.7071, 0.0), (-0.3518, -0.3518, 1.0), (-0.8315, -0.5556, 0.0), (-0.4137, -0.2764, 1.0), (-0.9239, -0.3827, 0.0), (-0.4597, -0.1904, 1.0), (-0.9808, -0.1951, 0.0), (-0.488, -0.09707, 1.0), (-1.0, 9.656e-07, 0.0), (-0.4976, 5.067e-07, 1.0), (-0.9808, 0.1951, 0.0), (-0.488, 0.09707, 1.0), (-0.9239, 0.3827, 0.0), (-0.4597, 0.1904, 1.0), (-0.8315, 0.5556, 0.0), (-0.4137, 0.2764, 1.0), (-0.7071, 0.7071, 0.0), (-0.3518, 0.3518, 1.0), (-0.5556, 0.8315, 0.0), (-0.2764, 0.4137, 1.0), (-0.3827, 0.9239, 0.0), (-0.1904, 0.4597, 1.0), (-0.1951, 0.9808, 0.0), (-0.09707, 0.488, 1.0), (0.1951, 0.9808, 1.0), (0.0, 1.0, 1.0), (0.3827, 0.9239, 1.0), (0.5556, 0.8315, 1.0), (0.7071, 0.7071, 1.0), (0.8315, 0.5556, 1.0), (0.9239, 0.3827, 1.0), (0.9808, 0.1951, 1.0), (1.0, 7.55e-08, 1.0), (0.9808, -0.1951, 1.0), (0.9239, -0.3827, 1.0), (0.8315, -0.5556, 1.0), (0.7071, -0.7071, 1.0), (0.5556, -0.8315, 1.0), (0.3827, -0.9239, 1.0), (0.1951, -0.9808, 1.0), (-3.258e-07, -1.0, 1.0), (-0.1951, -0.9808, 1.0), (-0.3827, -0.9239, 1.0), (-0.5556, -0.8315, 1.0), (-0.7071, -0.7071, 1.0), (-0.8315, -0.5556, 1.0), (-0.9239, -0.3827, 1.0), (-0.9808, -0.1951, 1.0), (-1.0, 9.656e-07, 1.0), (-0.9808, 0.1951, 1.0), (-0.9239, 0.3827, 1.0), (-0.8315, 0.5556, 1.0), (-0.7071, 0.7071, 1.0), (-0.5556, 0.8315, 1.0), (-0.3827, 0.9239, 1.0), (-0.1951, 0.9808, 1.0), (0.09707, 0.488, 1.5), (-3.758e-08, 0.4976, 1.5), (0.1904, 0.4597, 1.5), (0.2764, 0.4137, 1.5), (0.3518, 0.3518, 1.5), (0.4137, 0.2764, 1.5), (0.4597, 0.1904, 1.5), (0.488, 0.09707, 1.5), (0.4976, -1.611e-09, 1.5), (0.488, -0.09707, 1.5), (0.4597, -0.1904, 1.5), (0.4137, -0.2764, 1.5), (0.3518, -0.3518, 1.5), (0.2764, -0.4137, 1.5), (0.1904, -0.4597, 1.5), (0.09707, -0.488, 1.5), (-1.737e-08, -0.4976, 1.5), (-0.09707, -0.488, 1.5), (-0.1904, -0.4597, 1.5), (-0.2764, -0.4137, 1.5), (-0.3518, -0.3518, 1.5), (-0.4137, -0.2764, 1.5), (-0.4597, -0.1904, 1.5), (-0.488, -0.09707, 1.5), (-0.4976, 5.067e-07, 1.5), (-0.488, 0.09707, 1.5), (-0.4597, 0.1904, 1.5), (-0.4137, 0.2764, 1.5), (-0.3518, 0.3518, 1.5), (-0.2764, 0.4137, 1.5), (-0.1904, 0.4597, 1.5), (-0.09707, 0.488, 1.5)], [], [(0, 65, 64, 2), (2, 64, 66, 4), (4, 66, 67, 6), (6, 67, 68, 8), (8, 68, 69, 10), (10, 69, 70, 12), (12, 70, 71, 14), (14, 71, 72, 16), (16, 72, 73, 18), (18, 73, 74, 20), (20, 74, 75, 22), (22, 75, 76, 24), (24, 76, 77, 26), (26, 77, 78, 28), (28, 78, 79, 30), (30, 79, 80, 32), (32, 80, 81, 34), (34, 81, 82, 36), (36, 82, 83, 38), (38, 83, 84, 40), (40, 84, 85, 42), (42, 85, 86, 44), (44, 86, 87, 46), (46, 87, 88, 48), (48, 88, 89, 50), (50, 89, 90, 52), (52, 90, 91, 54), (54, 91, 92, 56), (56, 92, 93, 58), (58, 93, 94, 60), (13, 11, 101, 102), (60, 94, 95, 62), (62, 95, 65, 0), (0, 2, 4, 6, 8, 10, 12, 14, 16, 18, 20, 22, 24, 26, 28, 30, 32, 34, 36, 38, 40, 42, 44, 46, 48, 50, 52, 54, 56, 58, 60, 62), (1, 3, 64, 65), (3, 5, 66, 64), (5, 7, 67, 66), (7, 9, 68, 67), (9, 11, 69, 68), (11, 13, 70, 69), (13, 15, 71, 70), (15, 17, 72, 71), (17, 19, 73, 72), (19, 21, 74, 73), (21, 23, 75, 74), (23, 25, 76, 75), (25, 27, 77, 76), (27, 29, 78, 77), (29, 31, 79, 78), (31, 33, 80, 79), (33, 35, 81, 80), (35, 37, 82, 81), (37, 39, 83, 82), (39, 41, 84, 83), (41, 43, 85, 84), (43, 45, 86, 85), (45, 47, 87, 86), (47, 49, 88, 87), (49, 51, 89, 88), (51, 53, 90, 89), (53, 55, 91, 90), (55, 57, 92, 91), (57, 59, 93, 92), (59, 61, 94, 93), (61, 63, 95, 94), (63, 1, 65, 95), (96, 97, 127, 126, 125, 124, 123, 122, 121, 120, 119, 118, 117, 116, 115, 114, 113, 112, 111, 110, 109, 108, 107, 106, 105, 104, 103, 102, 101, 100, 99, 98), (41, 39, 115, 116), (15, 13, 102, 103), (43, 41, 116, 117), (17, 15, 103, 104), (45, 43, 117, 118), (19, 17, 104, 105), (47, 45, 118, 119), (21, 19, 105, 106), (49, 47, 119, 120), (23, 21, 106, 107), (51, 49, 120, 121), (25, 23, 107, 108), (53, 51, 121, 122), (27, 25, 108, 109), (55, 53, 122, 123), (29, 27, 109, 110), (3, 1, 97, 96), (57, 55, 123, 124), (31, 29, 110, 111), (5, 3, 96, 98), (59, 57, 124, 125), (33, 31, 111, 112), (7, 5, 98, 99), (61, 59, 125, 126), (35, 33, 112, 113), (9, 7, 99, 100), (63, 61, 126, 127), (37, 35, 113, 114), (11, 9, 100, 101), (1, 63, 127, 97), (39, 37, 114, 115)])
me_cylinder_001.polygons.foreach_set('use_smooth', [True] * 98)
_uv = me_cylinder_001.uv_layers.new(name='UVMap')
_uv.uv.foreach_set('vector', [1.0, 0.5, 1.0, 1.0, 0.9688, 1.0, 0.9688, 0.5, 0.9688, 0.5, 0.9688, 1.0, 0.9375, 1.0, 0.9375, 0.5, 0.9375, 0.5, 0.9375, 1.0, 0.9062, 1.0, 0.9062, 0.5, 0.9062, 0.5, 0.9062, 1.0, 0.875, 1.0, 0.875, 0.5, 0.875, 0.5, 0.875, 1.0, 0.8438, 1.0, 0.8438, 0.5, 0.8438, 0.5, 0.8438, 1.0, 0.8125, 1.0, 0.8125, 0.5, 0.8125, 0.5, 0.8125, 1.0, 0.7812, 1.0, 0.7812, 0.5, 0.7812, 0.5, 0.7812, 1.0, 0.75, 1.0, 0.75, 0.5, 0.75, 0.5, 0.75, 1.0, 0.7188, 1.0, 0.7188, 0.5, 0.7188, 0.5, 0.7188, 1.0, 0.6875, 1.0, 0.6875, 0.5, 0.6875, 0.5, 0.6875, 1.0, 0.6562, 1.0, 0.6562, 0.5, 0.6562, 0.5, 0.6562, 1.0, 0.625, 1.0, 0.625, 0.5, 0.625, 0.5, 0.625, 1.0, 0.5938, 1.0, 0.5938, 0.5, 0.5938, 0.5, 0.5938, 1.0, 0.5625, 1.0, 0.5625, 0.5, 0.5625, 0.5, 0.5625, 1.0, 0.5312, 1.0, 0.5312, 0.5, 0.5312, 0.5, 0.5312, 1.0, 0.5, 1.0, 0.5, 0.5, 0.5, 0.5, 0.5, 1.0, 0.4688, 1.0, 0.4688, 0.5, 0.4688, 0.5, 0.4688, 1.0, 0.4375, 1.0, 0.4375, 0.5, 0.4375, 0.5, 0.4375, 1.0, 0.4062, 1.0, 0.4062, 0.5, 0.4062, 0.5, 0.4062, 1.0, 0.375, 1.0, 0.375, 0.5, 0.375, 0.5, 0.375, 1.0, 0.3438, 1.0, 0.3438, 0.5, 0.3438, 0.5, 0.3438, 1.0, 0.3125, 1.0, 0.3125, 0.5, 0.3125, 0.5, 0.3125, 1.0, 0.2812, 1.0, 0.2812, 0.5, 0.2812, 0.5, 0.2812, 1.0, 0.25, 1.0, 0.25, 0.5, 0.25, 0.5, 0.25, 1.0, 0.2188, 1.0, 0.2188, 0.5, 0.2188, 0.5, 0.2188, 1.0, 0.1875, 1.0, 0.1875, 0.5, 0.1875, 0.5, 0.1875, 1.0, 0.1562, 1.0, 0.1562, 0.5, 0.1562, 0.5, 0.1562, 1.0, 0.125, 1.0, 0.125, 0.5, 0.125, 0.5, 0.125, 1.0, 0.09375, 1.0, 0.09375, 0.5, 0.09375, 0.5, 0.09375, 1.0, 0.0625, 1.0, 0.0625, 0.5, 0.3603, 0.2957, 0.3493, 0.3163, 0.3493, 0.3163, 0.3603, 0.2957, 0.0625, 0.5, 0.0625, 1.0, 0.03125, 1.0, 0.03125, 0.5, 0.03125, 0.5, 0.03125, 1.0, 0.0, 1.0, 0.0, 0.5, 0.75, 0.49, 0.7968, 0.4854, 0.8418, 0.4717, 0.8833, 0.4496, 0.9197, 0.4197, 0.9496, 0.3833, 0.9717, 0.3418, 0.9854, 0.2968, 0.99, 0.25, 0.9854, 0.2032, 0.9717, 0.1582, 0.9496, 0.1167, 0.9197, 0.08029, 0.8833, 0.05045, 0.8418, 0.02827, 0.7968, 0.01461, 0.75, 0.01, 0.7032, 0.01461, 0.6582, 0.02827, 0.6167, 0.05045, 0.5803, 0.08029, 0.5504, 0.1167, 0.5283, 0.1582, 0.5146, 0.2032, 0.51, 0.25, 0.5146, 0.2968, 0.5283, 0.3418, 0.5504, 0.3833, 0.5803, 0.4197, 0.6167, 0.4496, 0.6582, 0.4717, 0.7032, 0.4854, 0.25, 0.3694, 0.2733, 0.3671, 0.2968, 0.4854, 0.25, 0.49, 0.2733, 0.3671, 0.2957, 0.3603, 0.3418, 0.4717, 0.2968, 0.4854, 0.2957, 0.3603, 0.3163, 0.3493, 0.3833, 0.4496, 0.3418, 0.4717, 0.3163, 0.3493, 0.3344, 0.3344, 0.4197, 0.4197, 0.3833, 0.4496, 0.3344, 0.3344, 0.3493, 0.3163, 0.4496, 0.3833, 0.4197, 0.4197, 0.3493, 0.3163, 0.3603, 0.2957, 0.4717, 0.3418, 0.4496, 0.3833, 0.3603, 0.2957, 0.3671, 0.2733, 0.4854, 0.2968, 0.4717, 0.3418, 0.3671, 0.2733, 0.3694, 0.25, 0.49, 0.25, 0.4854, 0.2968, 0.3694, 0.25, 0.3671, 0.2267, 0.4854, 0.2032, 0.49, 0.25, 0.3671, 0.2267, 0.3603, 0.2043, 0.4717, 0.1582, 0.4854, 0.2032, 0.3603, 0.2043, 0.3493, 0.1837, 0.4496, 0.1167, 0.4717, 0.1582, 0.3493, 0.1837, 0.3344, 0.1656, 0.4197, 0.08029, 0.4496, 0.1167, 0.3344, 0.1656, 0.3163, 0.1507, 0.3833, 0.05045, 0.4197, 0.08029, 0.3163, 0.1507, 0.2957, 0.1397, 0.3418, 0.02827, 0.3833, 0.05045, 0.2957, 0.1397, 0.2733, 0.1329, 0.2968, 0.01461, 0.3418, 0.02827, 0.2733, 0.1329, 0.25, 0.1306, 0.25, 0.01, 0.2968, 0.01461, 0.25, 0.1306, 0.2267, 0.1329, 0.2032, 0.01461, 0.25, 0.01, 0.2267, 0.1329, 0.2043, 0.1397, 0.1582, 0.02827, 0.2032, 0.01461, 0.2043, 0.1397, 0.1837, 0.1507, 0.1167, 0.05045, 0.1582, 0.02827, 0.1837, 0.1507, 0.1656, 0.1656, 0.08029, 0.08029, 0.1167, 0.05045, 0.1656, 0.1656, 0.1507, 0.1837, 0.05045, 0.1167, 0.08029, 0.08029, 0.1507, 0.1837, 0.1397, 0.2043, 0.02827, 0.1582, 0.05045, 0.1167, 0.1397, 0.2043, 0.1329, 0.2267, 0.01461, 0.2032, 0.02827, 0.1582, 0.1329, 0.2267, 0.1306, 0.25, 0.01, 0.25, 0.01461, 0.2032, 0.1306, 0.25, 0.1329, 0.2733, 0.01461, 0.2968, 0.01, 0.25, 0.1329, 0.2733, 0.1397, 0.2957, 0.02827, 0.3418, 0.01461, 0.2968, 0.1397, 0.2957, 0.1507, 0.3163, 0.05045, 0.3833, 0.02827, 0.3418, 0.1507, 0.3163, 0.1656, 0.3344, 0.08029, 0.4197, 0.05045, 0.3833, 0.1656, 0.3344, 0.1837, 0.3493, 0.1167, 0.4496, 0.08029, 0.4197, 0.1837, 0.3493, 0.2043, 0.3603, 0.1582, 0.4717, 0.1167, 0.4496, 0.2043, 0.3603, 0.2267, 0.3671, 0.2032, 0.4854, 0.1582, 0.4717, 0.2267, 0.3671, 0.25, 0.3694, 0.25, 0.49, 0.2032, 0.4854, 0.2733, 0.3671, 0.25, 0.3694, 0.2267, 0.3671, 0.2043, 0.3603, 0.1837, 0.3493, 0.1656, 0.3344, 0.1507, 0.3163, 0.1397, 0.2957, 0.1329, 0.2733, 0.1306, 0.25, 0.1329, 0.2267, 0.1397, 0.2043, 0.1507, 0.1837, 0.1656, 0.1656, 0.1837, 0.1507, 0.2043, 0.1397, 0.2267, 0.1329, 0.25, 0.1306, 0.2733, 0.1329, 0.2957, 0.1397, 0.3163, 0.1507, 0.3344, 0.1656, 0.3493, 0.1837, 0.3603, 0.2043, 0.3671, 0.2267, 0.3694, 0.25, 0.3671, 0.2733, 0.3603, 0.2957, 0.3493, 0.3163, 0.3344, 0.3344, 0.3163, 0.3493, 0.2957, 0.3603, 0.1656, 0.1656, 0.1837, 0.1507, 0.1837, 0.1507, 0.1656, 0.1656, 0.3671, 0.2733, 0.3603, 0.2957, 0.3603, 0.2957, 0.3671, 0.2733, 0.1507, 0.1837, 0.1656, 0.1656, 0.1656, 0.1656, 0.1507, 0.1837, 0.3694, 0.25, 0.3671, 0.2733, 0.3671, 0.2733, 0.3694, 0.25, 0.1397, 0.2043, 0.1507, 0.1837, 0.1507, 0.1837, 0.1397, 0.2043, 0.3671, 0.2267, 0.3694, 0.25, 0.3694, 0.25, 0.3671, 0.2267, 0.1329, 0.2267, 0.1397, 0.2043, 0.1397, 0.2043, 0.1329, 0.2267, 0.3603, 0.2043, 0.3671, 0.2267, 0.3671, 0.2267, 0.3603, 0.2043, 0.1306, 0.25, 0.1329, 0.2267, 0.1329, 0.2267, 0.1306, 0.25, 0.3493, 0.1837, 0.3603, 0.2043, 0.3603, 0.2043, 0.3493, 0.1837, 0.1329, 0.2733, 0.1306, 0.25, 0.1306, 0.25, 0.1329, 0.2733, 0.3344, 0.1656, 0.3493, 0.1837, 0.3493, 0.1837, 0.3344, 0.1656, 0.1397, 0.2957, 0.1329, 0.2733, 0.1329, 0.2733, 0.1397, 0.2957, 0.3163, 0.1507, 0.3344, 0.1656, 0.3344, 0.1656, 0.3163, 0.1507, 0.1507, 0.3163, 0.1397, 0.2957, 0.1397, 0.2957, 0.1507, 0.3163, 0.2957, 0.1397, 0.3163, 0.1507, 0.3163, 0.1507, 0.2957, 0.1397, 0.2733, 0.3671, 0.25, 0.3694, 0.25, 0.3694, 0.2733, 0.3671, 0.1656, 0.3344, 0.1507, 0.3163, 0.1507, 0.3163, 0.1656, 0.3344, 0.2733, 0.1329, 0.2957, 0.1397, 0.2957, 0.1397, 0.2733, 0.1329, 0.2957, 0.3603, 0.2733, 0.3671, 0.2733, 0.3671, 0.2957, 0.3603, 0.1837, 0.3493, 0.1656, 0.3344, 0.1656, 0.3344, 0.1837, 0.3493, 0.25, 0.1306, 0.2733, 0.1329, 0.2733, 0.1329, 0.25, 0.1306, 0.3163, 0.3493, 0.2957, 0.3603, 0.2957, 0.3603, 0.3163, 0.3493, 0.2043, 0.3603, 0.1837, 0.3493, 0.1837, 0.3493, 0.2043, 0.3603, 0.2267, 0.1329, 0.25, 0.1306, 0.25, 0.1306, 0.2267, 0.1329, 0.3344, 0.3344, 0.3163, 0.3493, 0.3163, 0.3493, 0.3344, 0.3344, 0.2267, 0.3671, 0.2043, 0.3603, 0.2043, 0.3603, 0.2267, 0.3671, 0.2043, 0.1397, 0.2267, 0.1329, 0.2267, 0.1329, 0.2043, 0.1397, 0.3493, 0.3163, 0.3344, 0.3344, 0.3344, 0.3344, 0.3493, 0.3163, 0.25, 0.3694, 0.2267, 0.3671, 0.2267, 0.3671, 0.25, 0.3694, 0.1837, 0.1507, 0.2043, 0.1397, 0.2043, 0.1397, 0.1837, 0.1507])
me_cylinder_001.use_remesh_fix_poles = True
me_cylinder_001.use_remesh_preserve_attributes = False
me_cylinder_001.use_mirror_vertex_groups = False
me_cylinder_001.update()
me_cube_004 = bpy.data.meshes.new('Cube.004')
me_cube_004.from_pydata([(-0.5, -0.5, -0.5), (-0.5, -0.5, 0.5), (-0.5, 0.5, -0.5), (-0.5, 0.5, 0.5), (0.5, -0.5, -0.5), (0.5, -0.5, 0.5), (0.5, 0.5, -0.5), (0.5, 0.5, 0.5)], [], [(0, 1, 3, 2), (2, 3, 7, 6), (6, 7, 5, 4), (4, 5, 1, 0), (2, 6, 4, 0), (7, 3, 1, 5)])
_uv = me_cube_004.uv_layers.new(name='UVMap')
_uv.uv.foreach_set('vector', [0.375, 0.0, 0.625, 0.0, 0.625, 0.25, 0.375, 0.25, 0.375, 0.25, 0.625, 0.25, 0.625, 0.5, 0.375, 0.5, 0.375, 0.5, 0.625, 0.5, 0.625, 0.75, 0.375, 0.75, 0.375, 0.75, 0.625, 0.75, 0.625, 1.0, 0.375, 1.0, 0.125, 0.5, 0.375, 0.5, 0.375, 0.75, 0.125, 0.75, 0.625, 0.5, 0.875, 0.5, 0.875, 0.75, 0.625, 0.75])
me_cube_004.use_remesh_fix_poles = True
me_cube_004.use_remesh_preserve_attributes = False
me_cube_004.use_mirror_vertex_groups = False
me_cube_004.update()
me_cube_003 = bpy.data.meshes.new('Cube.003')
me_cube_003.from_pydata([(-0.5, -0.5, -0.5), (-0.5, -0.5, 0.5), (-0.5, 0.5, -0.5), (-0.5, 0.5, 0.5), (0.5, -0.5, -0.5), (0.5, -0.5, 0.5), (0.5, 0.5, -0.5), (0.5, 0.5, 0.5)], [], [(0, 1, 3, 2), (2, 3, 7, 6), (6, 7, 5, 4), (4, 5, 1, 0), (2, 6, 4, 0), (7, 3, 1, 5)])
_uv = me_cube_003.uv_layers.new(name='UVMap')
_uv.uv.foreach_set('vector', [0.375, 0.0, 0.625, 0.0, 0.625, 0.25, 0.375, 0.25, 0.375, 0.25, 0.625, 0.25, 0.625, 0.5, 0.375, 0.5, 0.375, 0.5, 0.625, 0.5, 0.625, 0.75, 0.375, 0.75, 0.375, 0.75, 0.625, 0.75, 0.625, 1.0, 0.375, 1.0, 0.125, 0.5, 0.375, 0.5, 0.375, 0.75, 0.125, 0.75, 0.625, 0.5, 0.875, 0.5, 0.875, 0.75, 0.625, 0.75])
me_cube_003.use_remesh_fix_poles = True
me_cube_003.use_remesh_preserve_attributes = False
me_cube_003.use_mirror_vertex_groups = False
me_cube_003.update()
me_plane_002 = bpy.data.meshes.new('Plane.002')
me_plane_002.from_pydata([(-1.0, -1.0, 0.0), (1.0, -1.0, 0.0), (-1.0, 1.0, 0.0), (1.0, 1.0, 0.0)], [], [(0, 1, 3, 2)])
_uv = me_plane_002.uv_layers.new(name='UVMap')
_uv.uv.foreach_set('vector', [0.0, 0.0, 1.0, 0.0, 1.0, 1.0, 0.0, 1.0])
me_plane_002.materials.append(mat_background)
me_plane_002.use_remesh_fix_poles = True
me_plane_002.use_remesh_preserve_attributes = False
me_plane_002.use_mirror_vertex_groups = False
me_plane_002.update()

# ---- objects
ob_asteroid_001 = bpy.data.objects.new('asteroid.001', me_icosphere)
ob_miner_range_001 = bpy.data.objects.new('miner_range.001', me_cylinder_004)
ob_miner_range_002 = bpy.data.objects.new('miner_range.002', me_cylinder_004)
ob_miner_range_003 = bpy.data.objects.new('miner_range.003', me_cylinder_004)
ob_miner_range_004 = bpy.data.objects.new('miner_range.004', me_cylinder_004)
ob_miner_range_005 = bpy.data.objects.new('miner_range.005', me_cylinder_004)
ob_sun = bpy.data.objects.new('Sun', light_sun)
ob_cylinder = bpy.data.objects.new('Cylinder', me_cylinder_003)
ob_asteroid_006 = bpy.data.objects.new('asteroid.006', me_icosphere)
ob_command_center = bpy.data.objects.new('command_center', me_cylinder)
ob_link_001 = bpy.data.objects.new('link.001', me_cylinder_002)
ob_link_002 = bpy.data.objects.new('link.002', me_cylinder_002)
ob_link_003 = bpy.data.objects.new('link.003', me_cylinder_002)
ob_link_004 = bpy.data.objects.new('link.004', me_cylinder_002)
ob_link_005 = bpy.data.objects.new('link.005', me_cylinder_002)
ob_miner_005 = bpy.data.objects.new('miner.005', me_cylinder_001)
ob_miner_001 = bpy.data.objects.new('miner.001', me_cylinder_001)
ob_miner_002 = bpy.data.objects.new('miner.002', me_cylinder_001)
ob_miner_003 = bpy.data.objects.new('miner.003', me_cylinder_001)
ob_miner_004 = bpy.data.objects.new('miner.004', me_cylinder_001)
ob_asteroid_002 = bpy.data.objects.new('asteroid.002', me_icosphere)
ob_asteroid_023 = bpy.data.objects.new('asteroid.023', me_icosphere)
ob_asteroid_024 = bpy.data.objects.new('asteroid.024', me_icosphere)
ob_asteroid_025 = bpy.data.objects.new('asteroid.025', me_icosphere)
ob_asteroid_028 = bpy.data.objects.new('asteroid.028', me_icosphere)
ob_asteroid_029 = bpy.data.objects.new('asteroid.029', me_icosphere)
ob_asteroid_030 = bpy.data.objects.new('asteroid.030', me_icosphere)
ob_asteroid_031 = bpy.data.objects.new('asteroid.031', me_icosphere)
ob_asteroid_032 = bpy.data.objects.new('asteroid.032', me_icosphere)
ob_asteroid_033 = bpy.data.objects.new('asteroid.033', me_icosphere)
ob_asteroid_034 = bpy.data.objects.new('asteroid.034', me_icosphere)
ob_asteroid_035 = bpy.data.objects.new('asteroid.035', me_icosphere)
ob_asteroid_036 = bpy.data.objects.new('asteroid.036', me_icosphere)
ob_asteroid_037 = bpy.data.objects.new('asteroid.037', me_icosphere)
ob_asteroid_038 = bpy.data.objects.new('asteroid.038', me_icosphere)
ob_asteroid_039 = bpy.data.objects.new('asteroid.039', me_icosphere)
ob_asteroid_026 = bpy.data.objects.new('asteroid.026', me_icosphere)
ob_asteroid_040 = bpy.data.objects.new('asteroid.040', me_icosphere)
ob_asteroid_041 = bpy.data.objects.new('asteroid.041', me_icosphere)
ob_asteroid_042 = bpy.data.objects.new('asteroid.042', me_icosphere)
ob_asteroid_043 = bpy.data.objects.new('asteroid.043', me_icosphere)
ob_cube_001 = bpy.data.objects.new('Cube.001', me_cube_004)
ob_asteroid_003 = bpy.data.objects.new('asteroid.003', me_icosphere)
ob_asteroid_004 = bpy.data.objects.new('asteroid.004', me_icosphere)
ob_asteroid_005 = bpy.data.objects.new('asteroid.005', me_icosphere)
ob_asteroid_007 = bpy.data.objects.new('asteroid.007', me_icosphere)
ob_asteroid_008 = bpy.data.objects.new('asteroid.008', me_icosphere)
ob_asteroid_009 = bpy.data.objects.new('asteroid.009', me_icosphere)
ob_asteroid_010 = bpy.data.objects.new('asteroid.010', me_icosphere)
ob_asteroid_011 = bpy.data.objects.new('asteroid.011', me_icosphere)
ob_asteroid_012 = bpy.data.objects.new('asteroid.012', me_icosphere)
ob_asteroid_016 = bpy.data.objects.new('asteroid.016', me_icosphere)
ob_asteroid_017 = bpy.data.objects.new('asteroid.017', me_icosphere)
ob_asteroid_018 = bpy.data.objects.new('asteroid.018', me_icosphere)
ob_asteroid_019 = bpy.data.objects.new('asteroid.019', me_icosphere)
ob_asteroid_020 = bpy.data.objects.new('asteroid.020', me_icosphere)
ob_asteroid_021 = bpy.data.objects.new('asteroid.021', me_icosphere)
ob_asteroid_022 = bpy.data.objects.new('asteroid.022', me_icosphere)
ob_cube = bpy.data.objects.new('Cube', me_cube_003)
ob_camera = bpy.data.objects.new('Camera', cam_camera_001)
ob_plane = bpy.data.objects.new('Plane', me_plane_002)

# ---- transforms, parenting, visibility, modifiers, constraints
ob_asteroid_001.location = (0.0, 0.0, 0.0)
ob_asteroid_001.lineart.crease_threshold = 0.0
ob_miner_range_001.location = (9.651, -4.624, -4.196)
ob_miner_range_001.scale = (10.0, 10.0, 10.0)
ob_miner_range_001.hide_render = True
ob_miner_range_001.visible_shadow = False
ob_miner_range_001.display.show_shadows = False
ob_miner_range_001.lineart.crease_threshold = 0.0
_c = ob_miner_range_001.constraints.new('COPY_LOCATION'); _c.name = 'Copy Location'
_c.target = ob_miner_002
ob_miner_range_002.location = (0.0, 0.0, 0.0)
ob_miner_range_002.scale = (10.0, 10.0, 10.0)
ob_miner_range_002.hide_render = True
ob_miner_range_002.visible_shadow = False
ob_miner_range_002.display.show_shadows = False
ob_miner_range_002.lineart.crease_threshold = 0.0
_c = ob_miner_range_002.constraints.new('COPY_LOCATION'); _c.name = 'Copy Location'
_c.target = ob_miner_001
ob_miner_range_003.location = (0.0, 0.0, 0.0)
ob_miner_range_003.scale = (10.0, 10.0, 10.0)
ob_miner_range_003.hide_render = True
ob_miner_range_003.visible_shadow = False
ob_miner_range_003.display.show_shadows = False
ob_miner_range_003.lineart.crease_threshold = 0.0
_c = ob_miner_range_003.constraints.new('COPY_LOCATION'); _c.name = 'Copy Location'
_c.target = ob_miner_003
ob_miner_range_004.location = (0.0, 0.0, 0.0)
ob_miner_range_004.scale = (10.0, 10.0, 10.0)
ob_miner_range_004.hide_render = True
ob_miner_range_004.visible_shadow = False
ob_miner_range_004.display.show_shadows = False
ob_miner_range_004.lineart.crease_threshold = 0.0
_c = ob_miner_range_004.constraints.new('COPY_LOCATION'); _c.name = 'Copy Location'
_c.target = ob_miner_004
ob_miner_range_005.location = (0.0, 0.0, 0.0)
ob_miner_range_005.scale = (10.0, 10.0, 10.0)
ob_miner_range_005.hide_render = True
ob_miner_range_005.visible_shadow = False
ob_miner_range_005.display.show_shadows = False
ob_miner_range_005.lineart.crease_threshold = 0.0
_c = ob_miner_range_005.constraints.new('COPY_LOCATION'); _c.name = 'Copy Location'
_c.target = ob_miner_005
ob_sun.location = (-55.23, 1.183, 0.0)
ob_sun.rotation_euler = (0.0, -1.047, 0.0)
ob_sun.hide_render = True
ob_sun.lineart.crease_threshold = 0.0
ob_cylinder.location = (0.0, 0.0, 0.0)
ob_cylinder.visible_shadow = False
ob_cylinder.lineart.crease_threshold = 0.0
ob_asteroid_006.location = (-4.566, -3.173, 0.0)
ob_asteroid_006.lineart.crease_threshold = 0.0
ob_command_center.location = (0.0, 0.0, 0.0)
ob_command_center.lineart.crease_threshold = 0.0
_m = ob_command_center.modifiers.new('Auto Smooth', 'NODES')
_m.node_group = ng_auto_smooth
_gi = [s.identifier for s in ng_auto_smooth.interface.items_tree if s.item_type == 'SOCKET' and s.in_out == 'INPUT']
_m[_gi[1]] = 0.5236  # Angle
ob_link_001.location = (0.0, 0.0, 0.0)
ob_link_001.rotation_euler = (1.571, -0.0, 0.0)
ob_link_001.lineart.crease_threshold = 0.0
_c = ob_link_001.constraints.new('COPY_LOCATION'); _c.name = 'Copy Location'
_c.active = False
_c.target = ob_command_center
_c = ob_link_001.constraints.new('STRETCH_TO'); _c.name = 'Stretch To'
_c.target = ob_miner_005
_c.volume = 'NO_VOLUME'
_c.keep_axis = 'PLANE_X'
_c.rest_length = 1.0
ob_link_002.location = (0.0, 0.0, 0.0)
ob_link_002.rotation_euler = (1.571, -0.0, 0.0)
ob_link_002.lineart.crease_threshold = 0.0
_c = ob_link_002.constraints.new('COPY_LOCATION'); _c.name = 'Copy Location'
_c.target = ob_command_center
_c = ob_link_002.constraints.new('STRETCH_TO'); _c.name = 'Stretch To'
_c.target = ob_miner_001
_c.volume = 'NO_VOLUME'
_c.keep_axis = 'PLANE_X'
_c.rest_length = 1.0
ob_link_003.location = (0.0, 0.0, 0.0)
ob_link_003.rotation_euler = (1.571, -0.0, 0.0)
ob_link_003.lineart.crease_threshold = 0.0
_c = ob_link_003.constraints.new('COPY_LOCATION'); _c.name = 'Copy Location'
_c.target = ob_command_center
_c = ob_link_003.constraints.new('STRETCH_TO'); _c.name = 'Stretch To'
_c.target = ob_miner_002
_c.volume = 'NO_VOLUME'
_c.keep_axis = 'PLANE_X'
_c.rest_length = 1.0
ob_link_004.location = (0.0, 0.0, 0.0)
ob_link_004.rotation_euler = (1.571, -0.0, 0.0)
ob_link_004.lineart.crease_threshold = 0.0
_c = ob_link_004.constraints.new('COPY_LOCATION'); _c.name = 'Copy Location'
_c.active = True
_c.target = ob_miner_004
_c = ob_link_004.constraints.new('STRETCH_TO'); _c.name = 'Stretch To'
_c.active = False
_c.target = ob_miner_003
_c.volume = 'NO_VOLUME'
_c.keep_axis = 'PLANE_X'
_c.rest_length = 1.0
ob_link_005.location = (0.002321, -0.03016, -0.03176)
ob_link_005.rotation_euler = (1.571, -0.0, 0.0)
ob_link_005.lineart.crease_threshold = 0.0
_c = ob_link_005.constraints.new('COPY_LOCATION'); _c.name = 'Copy Location'
_c.target = ob_command_center
_c = ob_link_005.constraints.new('STRETCH_TO'); _c.name = 'Stretch To'
_c.target = ob_miner_004
_c.volume = 'NO_VOLUME'
_c.keep_axis = 'PLANE_X'
_c.rest_length = 1.0
ob_miner_005.location = (-11.71, 8.196, 1.192e-07)
ob_miner_005.lineart.crease_threshold = 0.0
_m = ob_miner_005.modifiers.new('Auto Smooth', 'NODES')
_m.node_group = ng_auto_smooth
_gi = [s.identifier for s in ng_auto_smooth.interface.items_tree if s.item_type == 'SOCKET' and s.in_out == 'INPUT']
_m[_gi[1]] = 0.5236  # Angle
ob_miner_001.location = (-16.35, 2.363, 0.0)
ob_miner_001.instance_type = 'VERTS'
ob_miner_001.lineart.crease_threshold = 0.0
_m = ob_miner_001.modifiers.new('Auto Smooth', 'NODES')
_m.node_group = ng_auto_smooth
_gi = [s.identifier for s in ng_auto_smooth.interface.items_tree if s.item_type == 'SOCKET' and s.in_out == 'INPUT']
_m[_gi[1]] = 0.5236  # Angle
ob_miner_002.location = (6.444, -16.11, 1.192e-07)
ob_miner_002.instance_type = 'VERTS'
ob_miner_002.lineart.crease_threshold = 0.0
_m = ob_miner_002.modifiers.new('Auto Smooth', 'NODES')
_m.node_group = ng_auto_smooth
_gi = [s.identifier for s in ng_auto_smooth.interface.items_tree if s.item_type == 'SOCKET' and s.in_out == 'INPUT']
_m[_gi[1]] = 0.5236  # Angle
ob_miner_003.location = (22.66, -0.1204, 1.192e-07)
ob_miner_003.instance_type = 'VERTS'
ob_miner_003.lineart.crease_threshold = 0.0
_m = ob_miner_003.modifiers.new('Auto Smooth', 'NODES')
_m.node_group = ng_auto_smooth
_gi = [s.identifier for s in ng_auto_smooth.interface.items_tree if s.item_type == 'SOCKET' and s.in_out == 'INPUT']
_m[_gi[1]] = 0.5236  # Angle
ob_miner_004.location = (14.5, -5.625, 1.267e-07)
ob_miner_004.instance_type = 'VERTS'
ob_miner_004.lineart.crease_threshold = 0.0
_m = ob_miner_004.modifiers.new('Auto Smooth', 'NODES')
_m.node_group = ng_auto_smooth
_gi = [s.identifier for s in ng_auto_smooth.interface.items_tree if s.item_type == 'SOCKET' and s.in_out == 'INPUT']
_m[_gi[1]] = 0.5236  # Angle
ob_asteroid_002.parent = ob_cube_001
ob_asteroid_002.matrix_parent_inverse = Matrix(((1.0, -0.0, -0.0, -17.31), (-0.0, 1.0, 0.0, 14.14), (-0.0, -0.0, 1.0, -0.0), (-0.0, 0.0, -0.0, 1.0)))
ob_asteroid_002.location = (21.88, -5.846, 0.3231)
ob_asteroid_002.rotation_euler = (1.116, -0.7169, 2.137)
ob_asteroid_002.lineart.crease_threshold = 0.0
ob_asteroid_023.parent = ob_cube_001
ob_asteroid_023.matrix_parent_inverse = Matrix(((1.0, -0.0, -0.0, -17.31), (-0.0, 1.0, 0.0, 14.14), (-0.0, -0.0, 1.0, -0.0), (-0.0, 0.0, -0.0, 1.0)))
ob_asteroid_023.location = (24.65, -7.216, 0.3231)
ob_asteroid_023.rotation_euler = (-1.341, -0.8441, 2.654)
ob_asteroid_023.lineart.crease_threshold = 0.0
ob_asteroid_024.parent = ob_cube_001
ob_asteroid_024.matrix_parent_inverse = Matrix(((1.0, -0.0, -0.0, -17.31), (-0.0, 1.0, 0.0, 14.14), (-0.0, -0.0, 1.0, -0.0), (-0.0, 0.0, -0.0, 1.0)))
ob_asteroid_024.location = (9.054, -18.72, 0.3231)
ob_asteroid_024.rotation_euler = (0.3058, -1.358, 1.487)
ob_asteroid_024.lineart.crease_threshold = 0.0
ob_asteroid_025.parent = ob_cube_001
ob_asteroid_025.matrix_parent_inverse = Matrix(((1.0, -0.0, -0.0, -17.31), (-0.0, 1.0, 0.0, 14.14), (-0.0, -0.0, 1.0, -0.0), (-0.0, 0.0, -0.0, 1.0)))
ob_asteroid_025.location = (19.0, -16.05, 0.3231)
ob_asteroid_025.rotation_euler = (-0.7563, -0.9217, 4.37)
ob_asteroid_025.lineart.crease_threshold = 0.0
ob_asteroid_028.parent = ob_cube_001
ob_asteroid_028.matrix_parent_inverse = Matrix(((1.0, -0.0, -0.0, -17.31), (-0.0, 1.0, 0.0, 14.14), (-0.0, -0.0, 1.0, -0.0), (-0.0, 0.0, -0.0, 1.0)))
ob_asteroid_028.location = (12.06, -21.02, 0.3231)
ob_asteroid_028.rotation_euler = (-1.469, -0.4109, 3.017)
ob_asteroid_028.lineart.crease_threshold = 0.0
ob_asteroid_029.parent = ob_cube_001
ob_asteroid_029.matrix_parent_inverse = Matrix(((1.0, -0.0, -0.0, -17.31), (-0.0, 1.0, 0.0, 14.14), (-0.0, -0.0, 1.0, -0.0), (-0.0, 0.0, -0.0, 1.0)))
ob_asteroid_029.location = (27.95, -8.899, 0.3231)
ob_asteroid_029.rotation_euler = (0.9442, -0.7982, 2.632)
ob_asteroid_029.lineart.crease_threshold = 0.0
ob_asteroid_030.parent = ob_cube_001
ob_asteroid_030.matrix_parent_inverse = Matrix(((1.0, -0.0, -0.0, -17.31), (-0.0, 1.0, 0.0, 14.14), (-0.0, -0.0, 1.0, -0.0), (-0.0, 0.0, -0.0, 1.0)))
ob_asteroid_030.location = (19.8, -8.198, 0.3231)
ob_asteroid_030.rotation_euler = (-0.1901, -1.109, 2.815)
ob_asteroid_030.lineart.crease_threshold = 0.0
ob_asteroid_031.parent = ob_cube_001
ob_asteroid_031.matrix_parent_inverse = Matrix(((1.0, -0.0, -0.0, -17.31), (-0.0, 1.0, 0.0, 14.14), (-0.0, -0.0, 1.0, -0.0), (-0.0, 0.0, -0.0, 1.0)))
ob_asteroid_031.location = (11.52, -14.88, 0.3231)
ob_asteroid_031.rotation_euler = (-0.5694, -0.5478, 1.589)
ob_asteroid_031.lineart.crease_threshold = 0.0
ob_asteroid_032.parent = ob_cube_001
ob_asteroid_032.matrix_parent_inverse = Matrix(((1.0, -0.0, -0.0, -17.31), (-0.0, 1.0, 0.0, 14.14), (-0.0, -0.0, 1.0, -0.0), (-0.0, 0.0, -0.0, 1.0)))
ob_asteroid_032.location = (14.14, -17.34, 0.3231)
ob_asteroid_032.rotation_euler = (-0.4835, -0.189, 3.139)
ob_asteroid_032.lineart.crease_threshold = 0.0
ob_asteroid_033.parent = ob_cube_001
ob_asteroid_033.matrix_parent_inverse = Matrix(((1.0, -0.0, -0.0, -17.31), (-0.0, 1.0, 0.0, 14.14), (-0.0, -0.0, 1.0, -0.0), (-0.0, 0.0, -0.0, 1.0)))
ob_asteroid_033.location = (25.02, -11.66, 0.3231)
ob_asteroid_033.rotation_euler = (-1.056, -0.9065, 3.218)
ob_asteroid_033.lineart.crease_threshold = 0.0
ob_asteroid_034.parent = ob_cube_001
ob_asteroid_034.matrix_parent_inverse = Matrix(((1.0, -0.0, -0.0, -17.31), (-0.0, 1.0, 0.0, 14.14), (-0.0, -0.0, 1.0, -0.0), (-0.0, 0.0, -0.0, 1.0)))
ob_asteroid_034.location = (21.02, -18.32, 0.3231)
ob_asteroid_034.rotation_euler = (0.3431, 0.7452, 3.736)
ob_asteroid_034.lineart.crease_threshold = 0.0
ob_asteroid_035.parent = ob_cube_001
ob_asteroid_035.matrix_parent_inverse = Matrix(((1.0, -0.0, -0.0, -17.31), (-0.0, 1.0, 0.0, 14.14), (-0.0, -0.0, 1.0, -0.0), (-0.0, 0.0, -0.0, 1.0)))
ob_asteroid_035.location = (18.21, -11.86, 0.3231)
ob_asteroid_035.rotation_euler = (-1.327, 0.5186, 3.464)
ob_asteroid_035.lineart.crease_threshold = 0.0
ob_asteroid_036.parent = ob_cube_001
ob_asteroid_036.matrix_parent_inverse = Matrix(((1.0, -0.0, -0.0, -17.31), (-0.0, 1.0, 0.0, 14.14), (-0.0, -0.0, 1.0, -0.0), (-0.0, 0.0, -0.0, 1.0)))
ob_asteroid_036.location = (21.44, -12.96, 0.3231)
ob_asteroid_036.rotation_euler = (-0.4721, 0.3727, 2.602)
ob_asteroid_036.lineart.crease_threshold = 0.0
ob_asteroid_037.parent = ob_cube_001
ob_asteroid_037.matrix_parent_inverse = Matrix(((1.0, -0.0, -0.0, -17.31), (-0.0, 1.0, 0.0, 14.14), (-0.0, -0.0, 1.0, -0.0), (-0.0, 0.0, -0.0, 1.0)))
ob_asteroid_037.location = (24.27, -15.02, 0.3231)
ob_asteroid_037.rotation_euler = (-0.2234, -1.363, 2.524)
ob_asteroid_037.lineart.crease_threshold = 0.0
ob_asteroid_038.parent = ob_cube_001
ob_asteroid_038.matrix_parent_inverse = Matrix(((1.0, -0.0, -0.0, -17.31), (-0.0, 1.0, 0.0, 14.14), (-0.0, -0.0, 1.0, -0.0), (-0.0, 0.0, -0.0, 1.0)))
ob_asteroid_038.location = (15.98, -19.46, 0.3231)
ob_asteroid_038.rotation_euler = (0.8451, -0.1878, 3.939)
ob_asteroid_038.lineart.crease_threshold = 0.0
ob_asteroid_039.parent = ob_cube_001
ob_asteroid_039.matrix_parent_inverse = Matrix(((1.0, -0.0, -0.0, -17.31), (-0.0, 1.0, 0.0, 14.14), (-0.0, -0.0, 1.0, -0.0), (-0.0, 0.0, -0.0, 1.0)))
ob_asteroid_039.location = (14.64, -14.33, 0.3231)
ob_asteroid_039.rotation_euler = (0.5498, -0.6908, 3.128)
ob_asteroid_039.lineart.crease_threshold = 0.0
ob_asteroid_026.parent = ob_cube_001
ob_asteroid_026.matrix_parent_inverse = Matrix(((1.0, -0.0, -0.0, -17.31), (-0.0, 1.0, 0.0, 14.14), (-0.0, -0.0, 1.0, -0.0), (-0.0, 0.0, -0.0, 1.0)))
ob_asteroid_026.location = (5.256, -18.49, 0.3231)
ob_asteroid_026.rotation_euler = (1.328, 0.2674, 3.288)
ob_asteroid_026.lineart.crease_threshold = 0.0
ob_asteroid_040.parent = ob_cube_001
ob_asteroid_040.matrix_parent_inverse = Matrix(((1.0, -0.0, -0.0, -17.31), (-0.0, 1.0, 0.0, 14.14), (-0.0, -0.0, 1.0, -0.0), (-0.0, 0.0, -0.0, 1.0)))
ob_asteroid_040.location = (7.402, -22.44, 0.3231)
ob_asteroid_040.rotation_euler = (-0.7221, -1.515, 2.767)
ob_asteroid_040.lineart.crease_threshold = 0.0
ob_asteroid_041.parent = ob_cube_001
ob_asteroid_041.matrix_parent_inverse = Matrix(((1.0, -0.0, -0.0, -17.31), (-0.0, 1.0, 0.0, 14.14), (-0.0, -0.0, 1.0, -0.0), (-0.0, 0.0, -0.0, 1.0)))
ob_asteroid_041.location = (25.26, -2.929, 0.3231)
ob_asteroid_041.rotation_euler = (1.306, 0.3757, 2.094)
ob_asteroid_041.lineart.crease_threshold = 0.0
ob_asteroid_042.parent = ob_cube_001
ob_asteroid_042.matrix_parent_inverse = Matrix(((1.0, -0.0, -0.0, -17.31), (-0.0, 1.0, 0.0, 14.14), (-0.0, -0.0, 1.0, -0.0), (-0.0, 0.0, -0.0, 1.0)))
ob_asteroid_042.location = (28.69, -5.077, 0.3231)
ob_asteroid_042.rotation_euler = (-0.4925, 0.7694, 3.797)
ob_asteroid_042.lineart.crease_threshold = 0.0
ob_asteroid_043.parent = ob_cube_001
ob_asteroid_043.matrix_parent_inverse = Matrix(((1.0, -0.0, -0.0, -17.31), (-0.0, 1.0, 0.0, 14.14), (-0.0, -0.0, 1.0, -0.0), (-0.0, 0.0, -0.0, 1.0)))
ob_asteroid_043.location = (27.95, 0.5996, 0.3231)
ob_asteroid_043.rotation_euler = (0.7841, -0.09168, 3.323)
ob_asteroid_043.lineart.crease_threshold = 0.0
ob_cube_001.location = (17.04, -13.88, 0.0)
ob_cube_001.lineart.crease_threshold = 0.0
ob_asteroid_003.parent = ob_cube
ob_asteroid_003.matrix_parent_inverse = Matrix(((1.0, -0.0, 0.0, 19.27), (-0.0, 1.0, -0.0, -12.05), (0.0, 0.0, 1.0, -0.0), (-0.0, 0.0, -0.0, 1.0)))
ob_asteroid_003.location = (-26.28, 6.77, -0.4954)
ob_asteroid_003.rotation_euler = (0.07871, 1.359, -0.6848)
ob_asteroid_003.lineart.crease_threshold = 0.0
ob_asteroid_004.parent = ob_cube
ob_asteroid_004.matrix_parent_inverse = Matrix(((1.0, -0.0, 0.0, 19.27), (-0.0, 1.0, -0.0, -12.05), (0.0, 0.0, 1.0, -0.0), (-0.0, 0.0, -0.0, 1.0)))
ob_asteroid_004.location = (-13.04, 13.8, -0.4954)
ob_asteroid_004.rotation_euler = (0.5467, -1.043, 0.08652)
ob_asteroid_004.lineart.crease_threshold = 0.0
ob_asteroid_005.parent = ob_cube
ob_asteroid_005.matrix_parent_inverse = Matrix(((1.0, -0.0, 0.0, 19.27), (-0.0, 1.0, -0.0, -12.05), (0.0, 0.0, 1.0, -0.0), (-0.0, 0.0, -0.0, 1.0)))
ob_asteroid_005.location = (-23.79, 3.034, -0.4954)
ob_asteroid_005.rotation_euler = (-0.02057, -0.7273, 0.1865)
ob_asteroid_005.lineart.crease_threshold = 0.0
ob_asteroid_007.parent = ob_cube
ob_asteroid_007.matrix_parent_inverse = Matrix(((1.0, -0.0, 0.0, 19.27), (-0.0, 1.0, -0.0, -12.05), (0.0, 0.0, 1.0, -0.0), (-0.0, 0.0, -0.0, 1.0)))
ob_asteroid_007.location = (-14.76, 17.33, -0.4954)
ob_asteroid_007.rotation_euler = (0.8223, 1.224, 1.254)
ob_asteroid_007.lineart.crease_threshold = 0.0
ob_asteroid_008.parent = ob_cube
ob_asteroid_008.matrix_parent_inverse = Matrix(((1.0, -0.0, 0.0, 19.27), (-0.0, 1.0, -0.0, -12.05), (0.0, 0.0, 1.0, -0.0), (-0.0, 0.0, -0.0, 1.0)))
ob_asteroid_008.location = (-22.01, 11.56, -0.4954)
ob_asteroid_008.rotation_euler = (-0.7977, 0.03782, 1.165)
ob_asteroid_008.lineart.crease_threshold = 0.0
ob_asteroid_009.parent = ob_cube
ob_asteroid_009.matrix_parent_inverse = Matrix(((1.0, -0.0, 0.0, 19.27), (-0.0, 1.0, -0.0, -12.05), (0.0, 0.0, 1.0, -0.0), (-0.0, 0.0, -0.0, 1.0)))
ob_asteroid_009.location = (-20.64, 1.169, -0.4954)
ob_asteroid_009.rotation_euler = (0.253, 0.4641, 1.213)
ob_asteroid_009.lineart.crease_threshold = 0.0
ob_asteroid_010.parent = ob_cube
ob_asteroid_010.matrix_parent_inverse = Matrix(((1.0, -0.0, 0.0, 19.27), (-0.0, 1.0, -0.0, -12.05), (0.0, 0.0, 1.0, -0.0), (-0.0, 0.0, -0.0, 1.0)))
ob_asteroid_010.location = (-15.28, 10.09, -0.4954)
ob_asteroid_010.rotation_euler = (0.2578, -1.162, 0.299)
ob_asteroid_010.lineart.crease_threshold = 0.0
ob_asteroid_011.parent = ob_cube
ob_asteroid_011.matrix_parent_inverse = Matrix(((1.0, -0.0, 0.0, 19.27), (-0.0, 1.0, -0.0, -12.05), (0.0, 0.0, 1.0, -0.0), (-0.0, 0.0, -0.0, 1.0)))
ob_asteroid_011.location = (-17.65, 19.06, -0.4954)
ob_asteroid_011.rotation_euler = (1.245, 1.046, 0.04408)
ob_asteroid_011.lineart.crease_threshold = 0.0
ob_asteroid_012.parent = ob_cube
ob_asteroid_012.matrix_parent_inverse = Matrix(((1.0, -0.0, 0.0, 19.27), (-0.0, 1.0, -0.0, -12.05), (0.0, 0.0, 1.0, -0.0), (-0.0, 0.0, -0.0, 1.0)))
ob_asteroid_012.location = (-27.46, 3.606, -0.4954)
ob_asteroid_012.rotation_euler = (-1.376, 0.4165, -0.3992)
ob_asteroid_012.lineart.crease_threshold = 0.0
ob_asteroid_016.parent = ob_cube
ob_asteroid_016.matrix_parent_inverse = Matrix(((1.0, -0.0, 0.0, 19.27), (-0.0, 1.0, -0.0, -12.05), (0.0, 0.0, 1.0, -0.0), (-0.0, 0.0, -0.0, 1.0)))
ob_asteroid_016.location = (-23.07, 7.599, -0.4954)
ob_asteroid_016.rotation_euler = (1.359, -0.3383, -0.1986)
ob_asteroid_016.lineart.crease_threshold = 0.0
ob_asteroid_017.parent = ob_cube
ob_asteroid_017.matrix_parent_inverse = Matrix(((1.0, -0.0, 0.0, 19.27), (-0.0, 1.0, -0.0, -12.05), (0.0, 0.0, 1.0, -0.0), (-0.0, 0.0, -0.0, 1.0)))
ob_asteroid_017.location = (-22.53, 15.15, -0.4954)
ob_asteroid_017.rotation_euler = (-0.2779, 1.325, 0.1512)
ob_asteroid_017.lineart.crease_threshold = 0.0
ob_asteroid_018.parent = ob_cube
ob_asteroid_018.matrix_parent_inverse = Matrix(((1.0, -0.0, 0.0, 19.27), (-0.0, 1.0, -0.0, -12.05), (0.0, 0.0, 1.0, -0.0), (-0.0, 0.0, -0.0, 1.0)))
ob_asteroid_018.location = (-18.72, 9.051, -0.4954)
ob_asteroid_018.rotation_euler = (0.9776, -0.01982, 0.267)
ob_asteroid_018.lineart.crease_threshold = 0.0
ob_asteroid_019.parent = ob_cube
ob_asteroid_019.matrix_parent_inverse = Matrix(((1.0, -0.0, 0.0, 19.27), (-0.0, 1.0, -0.0, -12.05), (0.0, 0.0, 1.0, -0.0), (-0.0, 0.0, -0.0, 1.0)))
ob_asteroid_019.location = (-20.0, 5.552, -0.4954)
ob_asteroid_019.rotation_euler = (-1.52, 1.498, 0.515)
ob_asteroid_019.lineart.crease_threshold = 0.0
ob_asteroid_020.parent = ob_cube
ob_asteroid_020.matrix_parent_inverse = Matrix(((1.0, -0.0, 0.0, 19.27), (-0.0, 1.0, -0.0, -12.05), (0.0, 0.0, 1.0, -0.0), (-0.0, 0.0, -0.0, 1.0)))
ob_asteroid_020.location = (-25.87, 10.57, -0.4954)
ob_asteroid_020.rotation_euler = (-0.3077, -1.54, -1.008)
ob_asteroid_020.lineart.crease_threshold = 0.0
ob_asteroid_021.parent = ob_cube
ob_asteroid_021.matrix_parent_inverse = Matrix(((1.0, -0.0, 0.0, 19.27), (-0.0, 1.0, -0.0, -12.05), (0.0, 0.0, 1.0, -0.0), (-0.0, 0.0, -0.0, 1.0)))
ob_asteroid_021.location = (-18.88, 15.35, -0.4954)
ob_asteroid_021.rotation_euler = (-1.444, 0.337, 1.463)
ob_asteroid_021.lineart.crease_threshold = 0.0
ob_asteroid_022.parent = ob_cube
ob_asteroid_022.matrix_parent_inverse = Matrix(((1.0, -0.0, 0.0, 19.27), (-0.0, 1.0, -0.0, -12.05), (0.0, 0.0, 1.0, -0.0), (-0.0, 0.0, -0.0, 1.0)))
ob_asteroid_022.location = (-16.49, 12.9, -0.4954)
ob_asteroid_022.rotation_euler = (-0.8397, -0.2073, -1.256)
ob_asteroid_022.lineart.crease_threshold = 0.0
ob_cube.location = (-19.01, 12.31, 0.0)
ob_cube.lineart.crease_threshold = 0.0
ob_camera.location = (7.66, -44.96, 40.0)
ob_camera.rotation_euler = (0.7854, 0.0, 0.0)
ob_camera.lineart.crease_threshold = 0.0
ob_plane.parent = ob_camera
ob_plane.matrix_parent_inverse = Matrix(((0.9984, -0.05582, -1.304e-08, -2.791), (0.04069, 0.7278, 0.6845, 2.164), (-0.03821, -0.6835, 0.729, -70.62), (-0.0, 0.0, -0.0, 1.0)))
ob_plane.location = (0.0, 20.0, -20.0)
ob_plane.scale = (100.0, 100.0, 100.0)
ob_plane.lineart.crease_threshold = 0.0
_c = ob_plane.constraints.new('TRACK_TO'); _c.name = 'Track To'
_c.target = ob_camera

# ---- collection membership
scene.collection.objects.link(ob_asteroid_001)
scene.collection.objects.link(ob_miner_range_001)
scene.collection.objects.link(ob_miner_range_002)
scene.collection.objects.link(ob_miner_range_003)
scene.collection.objects.link(ob_miner_range_004)
scene.collection.objects.link(ob_miner_range_005)
scene.collection.objects.link(ob_sun)
scene.collection.objects.link(ob_cylinder)
scene.collection.objects.link(ob_asteroid_006)
col_base.objects.link(ob_command_center)
col_base.objects.link(ob_link_001)
col_base.objects.link(ob_link_002)
col_base.objects.link(ob_link_003)
col_base.objects.link(ob_link_004)
col_base.objects.link(ob_link_005)
col_base.objects.link(ob_miner_005)
col_base.objects.link(ob_miner_001)
col_base.objects.link(ob_miner_002)
col_base.objects.link(ob_miner_003)
col_base.objects.link(ob_miner_004)
col_asteroids_002.objects.link(ob_asteroid_002)
col_asteroids_002.objects.link(ob_asteroid_023)
col_asteroids_002.objects.link(ob_asteroid_024)
col_asteroids_002.objects.link(ob_asteroid_025)
col_asteroids_002.objects.link(ob_asteroid_028)
col_asteroids_002.objects.link(ob_asteroid_029)
col_asteroids_002.objects.link(ob_asteroid_030)
col_asteroids_002.objects.link(ob_asteroid_031)
col_asteroids_002.objects.link(ob_asteroid_032)
col_asteroids_002.objects.link(ob_asteroid_033)
col_asteroids_002.objects.link(ob_asteroid_034)
col_asteroids_002.objects.link(ob_asteroid_035)
col_asteroids_002.objects.link(ob_asteroid_036)
col_asteroids_002.objects.link(ob_asteroid_037)
col_asteroids_002.objects.link(ob_asteroid_038)
col_asteroids_002.objects.link(ob_asteroid_039)
col_asteroids_002.objects.link(ob_asteroid_026)
col_asteroids_002.objects.link(ob_asteroid_040)
col_asteroids_002.objects.link(ob_asteroid_041)
col_asteroids_002.objects.link(ob_asteroid_042)
col_asteroids_002.objects.link(ob_asteroid_043)
col_asteroids_002.objects.link(ob_cube_001)
col_asteroids_001.objects.link(ob_asteroid_003)
col_asteroids_001.objects.link(ob_asteroid_004)
col_asteroids_001.objects.link(ob_asteroid_005)
col_asteroids_001.objects.link(ob_asteroid_007)
col_asteroids_001.objects.link(ob_asteroid_008)
col_asteroids_001.objects.link(ob_asteroid_009)
col_asteroids_001.objects.link(ob_asteroid_010)
col_asteroids_001.objects.link(ob_asteroid_011)
col_asteroids_001.objects.link(ob_asteroid_012)
col_asteroids_001.objects.link(ob_asteroid_016)
col_asteroids_001.objects.link(ob_asteroid_017)
col_asteroids_001.objects.link(ob_asteroid_018)
col_asteroids_001.objects.link(ob_asteroid_019)
col_asteroids_001.objects.link(ob_asteroid_020)
col_asteroids_001.objects.link(ob_asteroid_021)
col_asteroids_001.objects.link(ob_asteroid_022)
col_asteroids_001.objects.link(ob_cube)
col_asteroids_001.objects.link(ob_camera)
col_asteroids_001.objects.link(ob_plane)

# ---- scene / render settings (as saved in the file)
scene.camera = ob_camera
scene.frame_start = 1; scene.frame_end = 250; scene.frame_set(1)
scene.render.engine = 'BLENDER_EEVEE_NEXT'
scene.cycles.use_denoising = False
scene.cycles.samples = 128
scene.cycles.sampling_pattern = 'TABULATED_SOBOL'
scene.cycles.use_adaptive_sampling = False
scene.cycles.use_light_tree = False
scene.view_settings.view_transform = 'Filmic'
bpy.context.view_layer.update()

# ---- added for rendering (the .blend has no usable light): sun
light_auto_sun = bpy.data.lights.new('AutoSun', 'SUN')
light_auto_sun.energy = 3.0
light_auto_sun.angle = 0.0523599
ob_auto_sun = bpy.data.objects.new('AutoSun', light_auto_sun)
scene.collection.objects.link(ob_auto_sun)
ob_auto_sun.rotation_euler = (0.872665, 0.174533, 0.523599)
bpy.context.view_layer.update()
